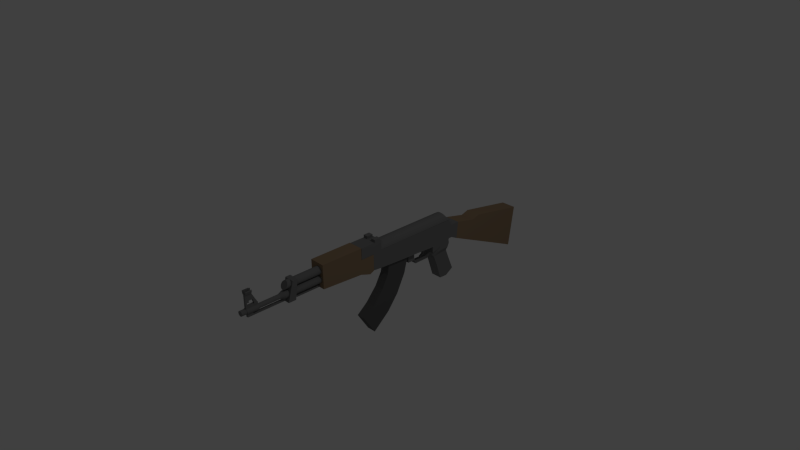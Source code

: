 # Source: AK47.blend  (saved by Blender 2.78.0; exported with 4.5.12 LTS)
import bpy
from mathutils import Matrix  # noqa: F401  (used for matrix-valued properties, if any)

bpy.ops.wm.read_factory_settings(use_empty=True)
scene = bpy.context.scene
scene.name = 'Scene'

# ---- collections
col_collection_1 = bpy.data.collections.new('Collection 1'); scene.collection.children.link(col_collection_1)

# ---- materials (node trees are filled in below, after node groups)
mat_slider_material = bpy.data.materials.new('slider.material')
mat_slider_material.alpha_threshold = 0.0
mat_slider_material.use_transparent_shadow = False
mat_slider_material.roughness = 0.5
mat_slider_material.line_color = (0.0, 0.0, 0.0, 1.0)
mat_ak47mag = bpy.data.materials.new('ak47mag')
mat_ak47mag.alpha_threshold = 0.0
mat_ak47mag.use_transparent_shadow = False
mat_ak47mag.diffuse_color = (0.1149, 0.1149, 0.1149, 1.0)
mat_ak47mag.roughness = 0.5
mat_ak47mag.line_color = (0.0, 0.0, 0.0, 1.0)
mat_ak47mag2 = bpy.data.materials.new('ak47mag2')
mat_ak47mag2.alpha_threshold = 0.0
mat_ak47mag2.use_transparent_shadow = False
mat_ak47mag2.roughness = 0.5
mat_ak47mag2.line_color = (0.0, 0.0, 0.0, 1.0)
mat_ak47metal = bpy.data.materials.new('ak47metal')
mat_ak47metal.alpha_threshold = 0.0
mat_ak47metal.use_transparent_shadow = False
mat_ak47metal.diffuse_color = (0.196, 0.196, 0.196, 1.0)
mat_ak47metal.roughness = 0.5
mat_ak47metal.line_color = (0.0, 0.0, 0.0, 1.0)
mat_ak47wood = bpy.data.materials.new('ak47wood')
mat_ak47wood.alpha_threshold = 0.0
mat_ak47wood.use_transparent_shadow = False
mat_ak47wood.diffuse_color = (0.2957, 0.205, 0.1253, 1.0)
mat_ak47wood.roughness = 0.5
mat_ak47wood.line_color = (0.0, 0.0, 0.0, 1.0)
mat_ak47barrel = bpy.data.materials.new('ak47barrel')
mat_ak47barrel.alpha_threshold = 0.0
mat_ak47barrel.use_transparent_shadow = False
mat_ak47barrel.diffuse_color = (0.0, 0.0, 0.0, 1.0)
mat_ak47barrel.roughness = 0.5
mat_ak47barrel.line_color = (0.0, 0.0, 0.0, 1.0)

# ---- material node trees

# ---- world
world_world = bpy.data.worlds.new('World'); scene.world = world_world
world_world.color = (0.05088, 0.05088, 0.05088)
world_world.use_sun_shadow = False
world_world.sun_shadow_jitter_overblur = 0.0
world_world.cycles.sampling_method = 'NONE'
world_world.cycles.sample_map_resolution = 256

# ---- cameras
cam_camera = bpy.data.cameras.new('Camera')
cam_camera.clip_end = 100.0
cam_camera.lens = 35.0
cam_camera.sensor_width = 32.0
cam_camera.sensor_height = 18.0
cam_camera.ortho_scale = 7.314
cam_camera.dof.focus_distance = 0.0
cam_camera.dof.aperture_fstop = 128.0

# ---- lights
light_lamp = bpy.data.lights.new('Lamp', 'POINT')
light_lamp.transmission_factor = 0.0
light_lamp.cutoff_distance = 30.0
light_lamp.energy = 100.0
light_lamp.shadow_buffer_clip_start = 1.001
light_lamp.shadow_soft_size = 0.1
light_lamp.shadow_maximum_resolution = 0.006
light_lamp.use_absolute_resolution = True
light_lamp.cycles.use_multiple_importance_sampling = False

# ---- meshes
me_cube_002 = bpy.data.meshes.new('Cube.002')
me_cube_002.from_pydata([(-0.5883, -1.023, -2.166), (-0.5883, 1.0, -2.166), (1.0, 1.0, -2.166), (1.0, -1.023, -2.166), (-0.6152, -1.023, -0.3444), (-0.6152, 1.0, -0.3444), (1.0, 1.0, -0.1657), (1.0, -1.023, -0.1657), (-0.5883, -0.3742, -1.584), (-0.5883, -0.4847, -1.584), (-0.6152, -0.3742, -0.926), (-0.6152, -0.4847, -0.926), (-2.72, -0.3742, -1.584), (-2.72, -0.4847, -1.584), (-2.72, -0.3742, -0.7473), (-2.72, -0.4847, -0.7473)], [], [(1, 0, 8, 9), (5, 6, 2, 1), (6, 7, 3, 2), (7, 4, 0, 3), (0, 1, 2, 3), (7, 6, 5, 4), (9, 13, 12, 8), (5, 1, 9, 11), (4, 5, 11, 10), (0, 4, 10, 8), (14, 12, 13, 15), (11, 15, 13, 9), (10, 14, 15, 11), (8, 12, 14, 10)])
me_cube_002.materials.append(mat_slider_material)
me_cube_002.use_remesh_preserve_volume = False
me_cube_002.use_remesh_preserve_attributes = False
me_cube_002.use_mirror_vertex_groups = False
me_cube_002.update()
me_cube_001 = bpy.data.meshes.new('Cube.001')
me_cube_001.from_pydata([(2.329, -2.379, -1.69), (-0.4369, 0.6522, 0.6204), (-0.4369, -2.099, -3.965), (0.5439, 0.6522, 0.6204), (0.5439, -2.099, -3.965), (-0.4369, -0.8479, 0.6204), (-0.4369, -2.862, -2.635), (0.5439, -0.8479, 0.6204), (0.5439, -2.862, -2.635), (0.5439, -0.2443, -1.917), (-0.4369, -0.2443, -1.917), (-0.4369, -1.418, -1.094), (0.5439, -1.418, -1.094), (0.5439, -0.983, -0.2368), (0.5439, 0.354, -0.6484), (-0.4369, 0.354, -0.6484), (-0.4369, -0.983, -0.2368), (0.5439, -0.9808, -2.941), (-0.4369, -0.9808, -2.941), (-0.4369, -2.14, -2.002), (0.5439, -2.14, -2.002)], [], [(1, 5, 7, 3), (6, 2, 4, 8), (14, 3, 7, 13), (15, 1, 3, 14), (16, 5, 1, 15), (13, 7, 5, 16), (20, 12, 11, 19), (19, 11, 10, 18), (18, 10, 9, 17), (17, 9, 12, 20), (12, 13, 16, 11), (11, 16, 15, 10), (10, 15, 14, 9), (9, 14, 13, 12), (4, 17, 20, 8), (2, 18, 17, 4), (6, 19, 18, 2), (8, 20, 19, 6)])
_uv = me_cube_001.uv_layers.new(name='UVMap')
_uv.uv.foreach_set('vector', [0.0, 0.0, 0.0, 0.0, 0.0, 0.0, 0.0, 0.0, 0.0, 0.0, 0.0, 0.0, 0.0, 0.0, 0.0, 0.0, 0.0, 0.0, 0.0, 0.0, 0.0, 0.0, 0.0, 0.0, 0.0, 0.0, 0.0, 0.0, 0.0, 0.0, 0.0, 0.0, 0.0, 0.0, 0.0, 0.0, 0.0, 0.0, 0.0, 0.0, 0.0, 0.0, 0.0, 0.0, 0.0, 0.0, 0.0, 0.0, 0.0, 0.0, 0.0, 0.0, 0.0, 0.0, 0.0, 0.0, 0.0, 0.0, 0.0, 0.0, 0.0, 0.0, 0.0, 0.0, 0.0, 0.0, 0.0, 0.0, 0.0, 0.0, 0.0, 0.0, 0.0, 0.0, 0.0, 0.0, 0.0, 0.0, 0.0, 0.0, 0.0, 0.0, 0.0, 0.0, 0.0, 0.0, 0.0, 0.0, 0.0, 0.0, 0.0, 0.0, 0.0, 0.0, 0.0, 0.0, 0.0, 0.0, 0.0, 0.0, 0.0, 0.0, 0.0, 0.0, 0.0, 0.0, 0.0, 0.0, 0.0, 0.0, 0.0, 0.0, 0.0, 0.0, 0.0, 0.0, 0.0, 0.0, 0.0, 0.0, 0.0, 0.0, 0.0, 0.0, 0.0, 0.0, 0.0, 0.0, 0.0, 0.0, 0.0, 0.0, 0.0, 0.0, 0.0, 0.0, 0.0, 0.0, 0.0, 0.0, 0.0, 0.0, 0.0, 0.0])
me_cube_001.materials.append(mat_ak47mag)
me_cube_001.materials.append(mat_ak47mag2)
me_cube_001.use_remesh_preserve_volume = False
me_cube_001.use_remesh_preserve_attributes = False
me_cube_001.use_mirror_vertex_groups = False
me_cube_001.update()
me_cube = bpy.data.meshes.new('Cube')
me_cube.from_pydata([(0.5461, 11.82, 0.5217), (0.5461, 11.82, -0.8205), (0.5268, 5.757, 0.5217), (0.5268, 5.757, -0.7108), (-0.5283, 11.82, 0.5217), (-0.5283, 11.82, -0.8205), (-0.5283, 5.757, 0.5217), (-0.5283, 5.757, -0.7108), (0.5461, 12.07, 0.1106), (0.5461, 12.07, -0.8205), (-0.4961, 12.07, 0.1106), (-0.4961, 12.07, -0.8205), (-0.07043, 11.85, 0.4743), (0.1204, 11.85, 0.4743), (-0.07043, 12.04, 0.1581), (0.1204, 12.04, 0.1581), (-0.07043, 11.9, 0.5034), (0.1204, 11.9, 0.5034), (-0.07043, 12.09, 0.1872), (0.1204, 12.09, 0.1872), (0.5461, 12.69, 0.1106), (0.5461, 12.56, -1.067), (-0.4961, 12.69, 0.1106), (-0.4961, 12.56, -1.067), (0.5461, 18.54, -0.7216), (0.5461, 18.09, -3.593), (-0.4961, 18.54, -0.7216), (-0.4961, 18.09, -3.593), (0.5461, 4.139, 0.5217), (-0.4961, 4.139, 0.5217), (-0.4961, 4.139, -0.5509), (0.5461, 4.139, -0.5509), (0.5461, 5.757, 1.124), (-0.4961, 5.757, 1.124), (0.5461, 4.139, 1.124), (-0.4961, 4.139, 1.124), (0.4227, 4.104, 0.5217), (-0.4961, 4.104, 0.5217), (0.4227, 4.104, 1.124), (-0.3616, 4.104, 1.124), (0.5648, 4.104, 0.4654), (-0.5036, 4.104, 0.4654), (0.5648, 4.104, 1.284), (-0.5036, 4.104, 1.284), (0.5648, 1.113, 0.3622), (-0.5036, 1.113, 0.3622), (0.5648, 1.113, 1.284), (-0.5036, 1.113, 1.284), (0.5648, 4.034, -0.5259), (-0.5036, 4.034, -0.5259), (0.5648, 1.113, -0.3477), (-0.5036, 1.113, -0.3477), (0.5648, 5.091, 0.4654), (-0.5036, 5.091, 0.4654), (0.5648, 5.091, -0.6291), (-0.5036, 5.091, -0.6291), (-0.4961, 10.29, -0.9255), (0.5461, 10.29, -0.9255), (0.5461, 11.79, -0.9255), (-0.4961, 11.79, -0.9255), (-0.4961, 10.29, -1.385), (0.5461, 10.29, -1.385), (0.5461, 11.82, -1.154), (-0.4961, 11.82, -1.154), (-0.5036, 4.562, 0.4654), (-0.5036, 4.774, -0.7824), (0.5648, 4.774, -0.7824), (0.5648, 4.562, 0.4654), (-0.3605, 11.17, -3.64), (0.4104, 11.17, -3.64), (0.4104, 12.32, -3.307), (-0.3605, 12.32, -3.307), (0.4104, 11.89, -2.231), (-0.3605, 11.89, -2.231), (-0.3605, 10.78, -2.397), (0.4104, 10.78, -2.397), (-0.3605, 11.69, -1.692), (0.4104, 10.54, -1.776), (0.4104, 11.69, -1.692), (-0.3605, 10.54, -1.776), (-0.4961, 11.7, -1.423), (0.4104, 10.27, -1.465), (0.5461, 11.7, -1.423), (-0.3605, 10.27, -1.465), (0.5268, 8.788, 0.5217), (0.5268, 8.788, -0.7656), (-0.5283, 8.788, 0.5217), (-0.5283, 8.788, -0.7656), (0.5461, 11.04, -0.9255), (-0.4961, 11.04, -0.9255), (0.5461, 11.05, -1.154), (-0.4961, 11.05, -1.154), (0.4104, 11.74, -3.664), (-0.3605, 11.74, -3.664), (0.4104, 11.34, -2.314), (-0.3605, 11.34, -2.314), (-0.3605, 11.11, -1.734), (0.4104, 11.11, -1.734), (0.5461, 10.98, -1.444), (-0.4961, 10.98, -1.444), (-0.4961, 14.18, -0.2349), (-0.4961, 13.97, -1.712), (0.5461, 14.18, -0.2349), (0.5461, 13.97, -1.712), (-0.4961, 14.75, -0.05691), (0.5461, 14.75, -0.05691), (-0.4961, 14.4, -1.906), (0.5461, 14.4, -1.906), (-0.1781, 8.863, -1.385), (0.2576, 8.863, -1.385), (0.2576, 8.863, -1.465), (-0.1781, 8.863, -1.465), (0.2576, 10.04, -1.757), (-0.1781, 10.04, -1.757), (-0.1781, 10.06, -1.677), (0.2576, 10.06, -1.677), (0.2576, 8.985, -1.757), (-0.1781, 9.004, -1.677), (-0.1781, 8.985, -1.757), (0.2576, 9.004, -1.677), (-0.1781, 10.18, -1.611), (0.2576, 10.2, -1.531), (0.2576, 10.18, -1.611), (-0.1781, 10.2, -1.531), (-0.1781, 8.34, -1.385), (0.2576, 8.34, -1.385), (0.2576, 8.34, -1.465), (-0.1781, 8.34, -1.465), (-0.1781, 8.863, -0.7133), (0.2576, 8.863, -0.7133), (-0.1781, 8.34, -0.7133), (0.2576, 8.34, -0.7133), (0.001883, 9.503, -1.497), (0.001883, 9.704, -0.8666), (0.001883, 9.544, -1.497), (0.001883, 10.12, -0.8666), (0.1727, 9.503, -1.497), (0.1727, 9.704, -0.8666), (0.1727, 9.544, -1.497), (0.1727, 10.12, -0.8666), (0.001883, 9.786, -1.266), (0.001883, 9.878, -1.266), (0.1727, 9.878, -1.266), (0.1727, 9.786, -1.266), (0.001883, 9.768, -1.392), (0.1727, 9.768, -1.392), (0.1727, 9.702, -1.392), (0.001883, 9.702, -1.392), (0.001883, 9.822, -1.109), (0.001883, 9.932, -1.109), (0.1727, 9.932, -1.109), (0.1727, 9.822, -1.109), (0.001637, 11.4, 1.029), (0.001637, 5.689, 1.029), (0.1075, 11.4, 1.018), (0.1075, 5.689, 1.018), (0.2093, 11.4, 0.9872), (0.2093, 5.689, 0.9872), (0.3032, 11.4, 0.937), (0.3032, 5.689, 0.937), (0.3854, 11.4, 0.8695), (0.3854, 5.689, 0.8695), (0.4529, 11.4, 0.7873), (0.4529, 5.689, 0.7873), (0.5031, 11.4, 0.6935), (0.5031, 5.689, 0.6935), (0.534, 11.4, 0.5916), (0.534, 5.689, 0.5916), (0.5206, 11.4, 0.4858), (0.5206, 5.689, 0.4858), (0.5107, 11.4, 0.3799), (0.5107, 5.689, 0.3799), (0.4811, 11.4, 0.2781), (0.4811, 5.689, 0.2781), (0.4332, 11.4, 0.1842), (0.4332, 5.689, 0.1842), (0.3686, 11.4, 0.102), (0.3686, 5.689, 0.102), (0.29, 11.4, 0.03448), (0.29, 5.689, 0.03448), (0.2003, 11.4, -0.01568), (0.2003, 5.689, -0.01568), (0.1029, 11.4, -0.04656), (0.1029, 5.689, -0.04656), (0.001637, 11.4, -0.05699), (0.001637, 5.689, -0.05699), (-0.09962, 11.4, -0.04656), (-0.09962, 5.689, -0.04656), (-0.197, 11.4, -0.01568), (-0.197, 5.689, -0.01568), (-0.2867, 11.4, 0.03448), (-0.2867, 5.689, 0.03448), (-0.3654, 11.4, 0.102), (-0.3654, 5.689, 0.102), (-0.4299, 11.4, 0.1842), (-0.4299, 5.689, 0.1842), (-0.4779, 11.4, 0.2781), (-0.4779, 5.689, 0.2781), (-0.5074, 11.4, 0.3799), (-0.5074, 5.689, 0.3799), (-0.5174, 11.4, 0.4858), (-0.5174, 5.689, 0.4858), (-0.5307, 11.4, 0.5916), (-0.5307, 5.689, 0.5916), (-0.4998, 11.4, 0.6935), (-0.4998, 5.689, 0.6935), (-0.4496, 11.4, 0.7873), (-0.4496, 5.689, 0.7873), (-0.3821, 11.4, 0.8695), (-0.3821, 5.689, 0.8695), (-0.2999, 11.4, 0.937), (-0.2999, 5.689, 0.937), (-0.2061, 11.4, 0.9872), (-0.2061, 5.689, 0.9872), (-0.1042, 11.4, 1.018), (-0.1042, 5.689, 1.018), (0.001637, 11.51, 1.022), (0.1075, 11.52, 1.011), (0.2093, 11.54, 0.9783), (0.3032, 11.57, 0.9252), (0.3854, 11.61, 0.8537), (0.4529, 11.66, 0.7666), (0.5031, 11.72, 0.6673), (0.534, 11.79, 0.5595), (0.5206, 11.86, 0.4473), (0.5107, 11.92, 0.3352), (0.4811, 11.99, 0.2274), (0.4332, 12.05, 0.1281), (0.3686, 12.1, 0.04097), (0.29, 12.14, -0.0305), (0.2003, 12.18, -0.08361), (0.1029, 12.2, -0.1163), (0.001637, 12.2, -0.1274), (-0.09962, 12.2, -0.1163), (-0.197, 12.18, -0.08361), (-0.2867, 12.14, -0.0305), (-0.3654, 12.1, 0.04097), (-0.4299, 12.05, 0.1281), (-0.4779, 11.99, 0.2274), (-0.5074, 11.92, 0.3352), (-0.5174, 11.86, 0.4473), (-0.5307, 11.79, 0.5595), (-0.4998, 11.72, 0.6673), (-0.4496, 11.66, 0.7666), (-0.3821, 11.61, 0.8537), (-0.2999, 11.57, 0.9252), (-0.2061, 11.54, 0.9783), (-0.1042, 11.52, 1.011), (0.1581, 1.184, 1.087), (0.1581, -1.271, 1.072), (0.2114, 1.184, 1.082), (0.2114, -1.274, 1.067), (0.2625, 1.184, 1.066), (0.2625, -1.282, 1.052), (0.3097, 1.184, 1.041), (0.3097, -1.295, 1.028), (0.351, 1.184, 1.007), (0.351, -1.312, 0.9962), (0.385, 1.184, 0.9658), (0.385, -1.333, 0.9572), (0.4102, 1.184, 0.9187), (0.4102, -1.358, 0.9127), (0.4257, 1.184, 0.8675), (0.4257, -1.384, 0.8644), (0.431, 1.184, 0.8143), (0.431, -1.411, 0.8143), (0.4257, 1.184, 0.761), (0.4257, -1.438, 0.7641), (0.4102, 1.184, 0.7098), (0.4102, -1.465, 0.7158), (0.385, 1.184, 0.6627), (0.385, -1.489, 0.6713), (0.351, 1.184, 0.6213), (0.351, -1.51, 0.6323), (0.3097, 1.184, 0.5874), (0.3097, -1.527, 0.6003), (0.2625, 1.184, 0.5622), (0.2625, -1.54, 0.5765), (0.2114, 1.184, 0.5467), (0.2114, -1.548, 0.5619), (0.1581, 1.184, 0.5414), (0.1581, -1.551, 0.5569), (0.1049, 1.184, 0.5467), (0.1049, -1.548, 0.5619), (0.05373, 1.184, 0.5622), (0.05373, -1.54, 0.5765), (0.006559, 1.184, 0.5874), (0.006559, -1.527, 0.6003), (-0.03478, 1.184, 0.6213), (-0.03478, -1.51, 0.6323), (-0.06871, 1.184, 0.6627), (-0.06871, -1.489, 0.6713), (-0.09392, 1.184, 0.7098), (-0.09392, -1.465, 0.7158), (-0.1095, 1.184, 0.761), (-0.1095, -1.438, 0.7641), (-0.1147, 1.184, 0.8143), (-0.1147, -1.411, 0.8143), (-0.1095, 1.184, 0.8675), (-0.1095, -1.384, 0.8644), (-0.09392, 1.184, 0.9187), (-0.09392, -1.358, 0.9127), (-0.06871, 1.184, 0.9658), (-0.06871, -1.333, 0.9572), (-0.03478, 1.184, 1.007), (-0.03478, -1.312, 0.9962), (0.006559, 1.184, 1.041), (0.006559, -1.295, 1.028), (0.05373, 1.184, 1.066), (0.05373, -1.282, 1.052), (0.1049, 1.184, 1.082), (0.1049, -1.274, 1.067), (0.1581, 1.184, 0.4923), (0.1581, -1.515, 0.4768), (0.2114, 1.184, 0.4871), (0.2114, -1.515, 0.4718), (0.2625, 1.184, 0.4715), (0.2625, -1.515, 0.4572), (0.3097, 1.184, 0.4463), (0.3097, -1.515, 0.4334), (0.351, 1.184, 0.4124), (0.351, -1.515, 0.4014), (0.385, 1.184, 0.3711), (0.385, -1.515, 0.3624), (0.4102, 1.184, 0.3239), (0.4102, -1.515, 0.3179), (0.4257, 1.184, 0.2727), (0.4257, -1.515, 0.2697), (0.431, 1.184, 0.2195), (0.431, -1.515, 0.2195), (0.4257, 1.184, 0.1663), (0.4257, -1.515, 0.1693), (0.4102, 1.184, 0.1151), (0.4102, -1.515, 0.121), (0.385, 1.184, 0.06791), (0.385, -1.515, 0.07653), (0.351, 1.184, 0.02656), (0.351, -1.515, 0.03754), (0.3097, 1.184, -0.007364), (0.3097, -1.515, 0.005536), (0.2625, 1.184, -0.03258), (0.2625, -1.515, -0.01824), (0.2114, 1.184, -0.0481), (0.2114, -1.515, -0.03288), (0.1581, 1.184, -0.05334), (0.1581, -1.515, -0.03783), (0.1049, 1.184, -0.0481), (0.1049, -1.515, -0.03288), (0.05373, 1.184, -0.03258), (0.05373, -1.515, -0.01824), (0.006559, 1.184, -0.007364), (0.006559, -1.515, 0.005536), (-0.03478, 1.184, 0.02656), (-0.03478, -1.515, 0.03754), (-0.06871, 1.184, 0.06791), (-0.06871, -1.515, 0.07653), (-0.09392, 1.184, 0.1151), (-0.09392, -1.515, 0.121), (-0.1095, 1.184, 0.1663), (-0.1095, -1.515, 0.1693), (-0.1147, 1.184, 0.2195), (-0.1147, -1.515, 0.2195), (-0.1095, 1.184, 0.2727), (-0.1095, -1.515, 0.2697), (-0.09392, 1.184, 0.3239), (-0.09392, -1.515, 0.3179), (-0.06871, 1.184, 0.3711), (-0.06871, -1.515, 0.3624), (-0.03478, 1.184, 0.4124), (-0.03478, -1.515, 0.4014), (0.006559, 1.184, 0.4463), (0.006559, -1.515, 0.4334), (0.05373, 1.184, 0.4715), (0.05373, -1.515, 0.4572), (0.1049, 1.184, 0.4871), (0.1049, -1.515, 0.4718), (0.1889, -1.813, 0.3653), (0.1581, -1.813, 0.3681), (0.2185, -1.813, 0.3568), (0.2457, -1.813, 0.3431), (0.2696, -1.813, 0.3246), (0.2892, -1.813, 0.3021), (0.3038, -1.813, 0.2764), (0.3127, -1.813, 0.2485), (0.3158, -1.813, 0.2195), (0.3127, -1.813, 0.1905), (0.3038, -1.813, 0.1626), (0.2892, -1.813, 0.1369), (0.2696, -1.813, 0.1144), (0.2457, -1.813, 0.09588), (0.2185, -1.813, 0.08214), (0.1889, -1.813, 0.07368), (0.1581, -1.813, 0.07083), (0.1274, -1.813, 0.07368), (0.09781, -1.813, 0.08214), (0.07056, -1.813, 0.09588), (0.04668, -1.813, 0.1144), (0.02708, -1.813, 0.1369), (0.01251, -1.813, 0.1626), (0.003541, -1.813, 0.1905), (0.0005126, -1.813, 0.2195), (0.003541, -1.813, 0.2485), (0.01251, -1.813, 0.2764), (0.02708, -1.813, 0.3021), (0.04668, -1.813, 0.3246), (0.07056, -1.813, 0.3431), (0.09781, -1.813, 0.3568), (0.1274, -1.813, 0.3653), (0.1889, -3.305, 0.3653), (0.1581, -3.305, 0.3681), (0.2185, -3.305, 0.3568), (0.2457, -3.305, 0.3431), (0.2696, -3.305, 0.3246), (0.2892, -3.305, 0.3021), (0.3038, -3.305, 0.2764), (0.3127, -3.305, 0.2485), (0.3158, -3.305, 0.2195), (0.3127, -3.305, 0.1905), (0.3038, -3.305, 0.1626), (0.2892, -3.305, 0.1369), (0.2696, -3.305, 0.1144), (0.2457, -3.305, 0.09588), (0.2185, -3.305, 0.08214), (0.1889, -3.305, 0.07368), (0.1581, -3.305, 0.07083), (0.1274, -3.305, 0.07368), (0.09781, -3.305, 0.08214), (0.07056, -3.305, 0.09588), (0.04668, -3.305, 0.1144), (0.02708, -3.305, 0.1369), (0.01251, -3.305, 0.1626), (0.003541, -3.305, 0.1905), (0.0005126, -3.305, 0.2195), (0.003541, -3.305, 0.2485), (0.01251, -3.305, 0.2764), (0.02708, -3.305, 0.3021), (0.04668, -3.305, 0.3246), (0.07056, -3.305, 0.3431), (0.09781, -3.305, 0.3568), (0.1274, -3.305, 0.3653), (0.237, -3.305, 0.399), (0.07919, -3.305, 0.399), (0.2726, -3.305, 0.381), (0.3038, -3.305, 0.3569), (0.3294, -3.305, 0.3274), (0.3485, -3.305, 0.2938), (0.3602, -3.305, 0.2574), (0.3641, -3.305, 0.2195), (0.3602, -3.305, 0.1816), (0.3485, -3.305, 0.1451), (0.3294, -3.305, 0.1115), (0.3038, -3.305, 0.08209), (0.2726, -3.305, 0.05793), (0.237, -3.305, 0.03997), (0.1983, -3.305, 0.02892), (0.1581, -3.305, 0.02518), (0.1179, -3.305, 0.02892), (0.07929, -3.305, 0.03997), (0.04368, -3.305, 0.05793), (0.01246, -3.305, 0.08209), (-0.01316, -3.305, 0.1115), (-0.0322, -3.305, 0.1451), (-0.04393, -3.305, 0.1816), (-0.04788, -3.305, 0.2195), (-0.04393, -3.305, 0.2574), (-0.0322, -3.305, 0.2938), (-0.01316, -3.305, 0.3274), (0.01246, -3.305, 0.3569), (0.04368, -3.305, 0.381), (0.237, -4.111, 0.399), (0.2726, -4.111, 0.381), (0.3038, -4.111, 0.3569), (0.3294, -4.111, 0.3274), (0.3485, -4.111, 0.2938), (0.3602, -4.111, 0.2574), (0.3641, -4.111, 0.2195), (0.3602, -4.111, 0.1816), (0.3485, -4.111, 0.1451), (0.3294, -4.111, 0.1115), (0.3038, -4.111, 0.08209), (0.2726, -4.111, 0.05793), (0.237, -4.111, 0.03997), (0.1983, -4.111, 0.02891), (0.1581, -4.111, 0.02518), (0.1179, -4.111, 0.02891), (0.07929, -4.111, 0.03997), (0.04368, -4.111, 0.05793), (0.01246, -4.111, 0.08209), (-0.01316, -4.111, 0.1115), (-0.0322, -4.111, 0.1451), (-0.04393, -4.111, 0.1816), (-0.04788, -4.111, 0.2195), (-0.04393, -4.111, 0.2574), (-0.0322, -4.111, 0.2938), (-0.01316, -4.111, 0.3274), (0.01246, -4.111, 0.3569), (0.04368, -4.111, 0.381), (0.07919, -4.111, 0.399), (0.1983, -3.305, 0.01347), (0.237, -3.305, 0.01347), (0.1581, -3.305, 0.01347), (0.1179, -3.305, 0.01347), (0.07929, -3.305, 0.01347), (0.1983, -4.111, 0.01347), (0.237, -4.111, 0.01347), (0.1581, -4.111, 0.01347), (0.1179, -4.111, 0.01347), (0.07929, -4.111, 0.01347), (0.1983, -3.664, 0.01347), (0.237, -3.664, 0.01347), (0.1581, -3.664, 0.01347), (0.1179, -3.664, 0.01347), (0.07929, -3.664, 0.01347), (0.1983, -4.047, 0.01347), (0.237, -4.047, 0.01347), (0.1581, -4.047, 0.01347), (0.1179, -4.047, 0.01347), (0.07929, -4.047, 0.01347), (0.1983, -3.664, -0.05919), (0.237, -3.664, -0.05919), (0.1581, -3.664, -0.05919), (0.1179, -3.664, -0.05919), (0.07929, -3.664, -0.05919), (0.1983, -4.047, -0.05919), (0.237, -4.047, -0.05919), (0.1581, -4.047, -0.05919), (0.1179, -4.047, -0.05919), (0.07929, -4.047, -0.05919), (0.1983, -3.664, -0.1721), (0.237, -3.664, -0.1721), (0.1983, -4.047, -0.1721), (0.237, -4.047, -0.1721), (0.1983, -1.642, -0.05919), (0.237, -1.642, -0.05919), (0.1983, -1.642, -0.1721), (0.237, -1.642, -0.1721), (0.1983, -0.7589, -0.05919), (0.237, -0.7589, -0.05919), (0.1983, -0.7589, -0.1721), (0.237, -0.7589, -0.1721), (0.1983, -1.642, 0.02367), (0.237, -1.642, 0.02367), (0.1983, -0.7589, 0.02367), (0.237, -0.7589, 0.02367), (0.1983, -0.6213, -0.1644), (0.237, -0.6213, -0.1644), (0.1983, -0.6213, -0.2772), (0.237, -0.6213, -0.2772), (0.1983, 1.148, -0.1644), (0.237, 1.148, -0.1644), (0.1983, 1.148, -0.2772), (0.237, 1.148, -0.2772), (0.1936, -4.111, 0.3878), (0.1581, -4.111, 0.3911), (0.2278, -4.111, 0.3781), (0.2593, -4.111, 0.3622), (0.2868, -4.111, 0.3409), (0.3095, -4.111, 0.3149), (0.3263, -4.111, 0.2852), (0.3366, -4.111, 0.253), (0.3401, -4.111, 0.2195), (0.3366, -4.111, 0.186), (0.3263, -4.111, 0.1538), (0.3095, -4.111, 0.1241), (0.2868, -4.111, 0.0981), (0.2593, -4.111, 0.07675), (0.2278, -4.111, 0.06088), (0.1936, -4.111, 0.05112), (0.1581, -4.111, 0.04782), (0.1226, -4.111, 0.05112), (0.08848, -4.111, 0.06088), (0.05701, -4.111, 0.07675), (0.02943, -4.111, 0.0981), (0.006792, -4.111, 0.1241), (-0.01003, -4.111, 0.1538), (-0.02038, -4.111, 0.186), (-0.02388, -4.111, 0.2195), (-0.02038, -4.111, 0.253), (-0.01003, -4.111, 0.2852), (0.006793, -4.111, 0.3149), (0.02943, -4.111, 0.3409), (0.05701, -4.111, 0.3622), (0.08848, -4.111, 0.3781), (0.1226, -4.111, 0.3878), (0.1936, -4.468, 0.3878), (0.1581, -4.468, 0.3911), (0.2278, -4.468, 0.3781), (0.2593, -4.468, 0.3622), (0.2868, -4.468, 0.3409), (0.3095, -4.468, 0.3149), (0.3263, -4.468, 0.2852), (0.3366, -4.468, 0.253), (0.3401, -4.468, 0.2195), (0.3366, -4.468, 0.186), (0.3263, -4.468, 0.1538), (0.3095, -4.468, 0.1241), (0.2868, -4.468, 0.0981), (0.2593, -4.468, 0.07675), (0.2278, -4.468, 0.06088), (0.1936, -4.468, 0.05112), (0.1581, -4.468, 0.04782), (0.1226, -4.468, 0.05112), (0.08848, -4.468, 0.06089), (0.05701, -4.468, 0.07675), (0.02943, -4.468, 0.0981), (0.006792, -4.468, 0.1241), (-0.01003, -4.468, 0.1538), (-0.02038, -4.468, 0.186), (-0.02388, -4.468, 0.2195), (-0.02038, -4.468, 0.253), (-0.01003, -4.468, 0.2852), (0.006793, -4.468, 0.3149), (0.02943, -4.468, 0.3409), (0.05701, -4.468, 0.3622), (0.08848, -4.468, 0.3781), (0.1226, -4.468, 0.3878), (0.237, -3.305, 0.5544), (0.07919, -3.305, 0.5544), (0.237, -4.111, 0.5544), (0.07919, -4.111, 0.5544), (0.237, -3.536, 0.5544), (0.07929, -3.536, 0.5544), (0.07929, -4.014, 0.5544), (0.237, -4.014, 0.5544), (0.237, -4.111, 0.7323), (0.1983, -4.014, 0.7323), (0.237, -4.014, 0.7323), (0.237, -4.111, 0.8561), (0.1983, -4.014, 0.8561), (0.237, -3.884, 0.7323), (0.1983, -3.884, 0.7323), (0.237, -3.884, 0.8561), (0.1983, -3.884, 0.8561), (0.237, -3.478, 0.8561), (0.1983, -3.478, 0.8561), (0.237, -3.618, 0.8561), (0.237, -4.111, 1.284), (0.237, -3.477, 0.8561), (0.1983, -3.477, 0.8561), (0.237, -3.692, 1.284), (-0.1809, -1.423, -0.2399), (-0.1809, -1.039, 1.077), (-0.1809, -0.8941, -0.2399), (-0.1809, -0.6978, 1.077), (0.5134, -1.423, -0.2399), (0.5134, -1.039, 1.077), (0.5134, -0.8941, -0.2399), (0.5134, -0.6978, 1.077), (0.07919, -4.111, 0.5544), (0.07919, -4.014, 0.5544), (0.07919, -3.305, 0.5544), (0.07919, -3.536, 0.5544), (0.07919, -4.111, 0.7323), (0.07919, -4.014, 0.7323), (0.07919, -4.111, 0.8561), (0.07919, -4.014, 0.8561), (0.07919, -3.884, 0.8561), (0.07919, -3.884, 0.7323), (0.07919, -3.478, 0.8561), (0.07919, -3.618, 0.8561), (0.07919, -4.111, 1.284), (0.07919, -3.477, 0.8561), (0.07919, -3.692, 1.284), (0.08211, -4.047, -0.05919), (0.08211, -3.664, -0.05919), (0.08211, -4.047, -0.1721), (0.08211, -3.664, -0.1721), (0.08211, -1.642, -0.1721), (0.08211, -1.642, -0.05919), (0.08211, -0.7589, -0.1721), (0.08211, -0.7589, -0.05919), (0.08211, -0.6213, -0.2772), (0.08211, -0.6213, -0.1644), (0.08211, 1.148, -0.2772), (0.08211, 1.148, -0.1644), (0.237, -4.111, 1.337), (0.07919, -4.111, 1.337), (0.07919, -3.692, 1.337), (0.237, -3.692, 1.337), (0.2881, -4.111, 1.287), (0.2881, -3.692, 1.287), (0.02803, -4.111, 1.287), (0.02803, -3.692, 1.287), (0.2613, -4.111, 1.334), (0.2613, -3.692, 1.334), (0.05482, -4.111, 1.334), (0.05482, -3.692, 1.334), (0.3479, -4.111, 1.483), (0.3479, -3.692, 1.483), (-0.03172, -4.111, 1.483), (-0.03172, -3.692, 1.483), (0.3088, -4.111, 1.53), (0.3088, -3.692, 1.53), (0.007381, -4.111, 1.53), (0.007381, -3.692, 1.53), (0.1717, -4.111, 1.337), (0.1445, -4.111, 1.337), (0.1445, -3.692, 1.337), (0.1717, -3.692, 1.337), (0.1717, -4.111, 1.582), (0.1445, -4.111, 1.582), (0.1445, -3.692, 1.582), (0.1717, -3.692, 1.582), (0.5461, 5.757, 1.252), (-0.4961, 5.757, 1.252), (0.5461, 4.139, 1.252), (-0.4961, 4.139, 1.252), (0.2135, 5.757, 1.252), (-0.1636, 5.757, 1.252), (0.2135, 4.139, 1.252), (-0.1636, 4.139, 1.252), (0.5461, 5.676, 1.252), (0.5461, 5.237, 1.252), (-0.4961, 5.676, 1.252), (-0.4961, 5.237, 1.252), (0.2135, 5.676, 1.252), (0.2135, 5.237, 1.252), (-0.1636, 5.676, 1.252), (-0.1636, 5.237, 1.252), (0.5461, 5.676, 1.427), (0.5461, 5.237, 1.427), (-0.4961, 5.676, 1.427), (-0.4961, 5.237, 1.427), (0.2135, 5.676, 1.427), (0.2135, 5.237, 1.427), (-0.1636, 5.676, 1.427), (-0.1636, 5.237, 1.427)], [], [(84, 86, 6, 2), (85, 3, 57, 88), (3, 2, 28, 31), (85, 84, 2, 3), (5, 4, 10, 11), (87, 86, 4, 5), (11, 10, 22, 23), (4, 0, 13, 12), (1, 5, 11, 9), (0, 1, 9, 8), (14, 12, 16, 18), (8, 10, 14, 15), (0, 8, 15, 13), (10, 4, 12, 14), (16, 17, 19, 18), (12, 13, 17, 16), (13, 15, 19, 17), (15, 14, 18, 19), (106, 104, 26, 27), (10, 8, 20, 22), (9, 11, 23, 21), (8, 9, 21, 20), (27, 26, 24, 25), (104, 105, 24, 26), (107, 106, 27, 25), (105, 107, 25, 24), (31, 28, 29, 30), (29, 28, 36, 37), (7, 3, 31, 30), (6, 7, 30, 29), (34, 32, 703, 705), (2, 6, 33, 32), (6, 29, 35, 33), (28, 2, 32, 34), (36, 38, 42, 40), (34, 35, 39, 38), (28, 34, 38, 36), (35, 29, 37, 39), (43, 41, 45, 47), (37, 36, 40, 41), (39, 37, 41, 43), (38, 39, 43, 42), (45, 44, 46, 47), (42, 43, 47, 46), (40, 42, 46, 44), (45, 41, 49, 51), (49, 48, 50, 51), (44, 45, 51, 50), (40, 44, 50, 48), (65, 64, 53, 55), (53, 52, 54, 55), (66, 65, 55, 54), (67, 66, 54, 52), (64, 67, 52, 53), (59, 58, 62, 63), (87, 5, 59, 89), (5, 1, 58, 59), (3, 7, 56, 57), (73, 72, 70, 71), (57, 56, 60, 61), (89, 59, 63, 91), (88, 57, 61, 90), (41, 40, 67, 64), (40, 48, 66, 67), (48, 49, 65, 66), (49, 41, 64, 65), (93, 92, 69, 68), (75, 74, 68, 69), (95, 73, 71, 93), (94, 75, 69, 92), (97, 77, 75, 94), (96, 76, 73, 95), (77, 79, 74, 75), (76, 78, 72, 73), (80, 82, 78, 76), (81, 83, 79, 77), (99, 80, 76, 96), (98, 81, 77, 97), (90, 61, 81, 98), (91, 63, 80, 99), (118, 116, 110, 111), (63, 62, 82, 80), (60, 91, 99, 83), (62, 90, 98, 82), (82, 98, 97, 78), (83, 99, 96, 79), (79, 96, 95, 74), (78, 97, 94, 72), (72, 94, 92, 70), (74, 95, 93, 68), (71, 70, 92, 93), (58, 88, 90, 62), (56, 89, 91, 60), (7, 87, 89, 56), (7, 6, 86, 87), (1, 0, 84, 85), (1, 85, 88, 58), (0, 4, 86, 84), (20, 21, 103, 102), (21, 23, 101, 103), (22, 20, 102, 100), (23, 22, 100, 101), (102, 103, 107, 105), (103, 101, 106, 107), (100, 102, 105, 104), (101, 100, 104, 106), (111, 110, 126, 127), (119, 117, 108, 109), (116, 119, 109, 110), (117, 118, 111, 108), (123, 120, 113, 114), (122, 121, 115, 112), (121, 123, 114, 115), (120, 122, 112, 113), (114, 113, 118, 117), (112, 115, 119, 116), (115, 114, 117, 119), (113, 112, 116, 118), (83, 81, 122, 120), (61, 60, 123, 121), (81, 61, 121, 122), (60, 83, 120, 123), (125, 124, 127, 126), (110, 109, 125, 126), (108, 111, 127, 124), (125, 109, 129, 131), (129, 128, 130, 131), (124, 125, 131, 130), (108, 124, 130, 128), (109, 108, 128, 129), (148, 133, 135, 149), (149, 135, 139, 150), (150, 139, 137, 151), (151, 137, 133, 148), (134, 138, 136, 132), (139, 135, 133, 137), (146, 143, 140, 147), (145, 142, 143, 146), (144, 141, 142, 145), (147, 140, 141, 144), (132, 147, 144, 134), (134, 144, 145, 138), (138, 145, 146, 136), (136, 146, 147, 132), (143, 151, 148, 140), (142, 150, 151, 143), (141, 149, 150, 142), (140, 148, 149, 141), (152, 153, 155, 154), (154, 155, 157, 156), (156, 157, 159, 158), (158, 159, 161, 160), (160, 161, 163, 162), (162, 163, 165, 164), (164, 165, 167, 166), (166, 167, 169, 168), (168, 169, 171, 170), (170, 171, 173, 172), (172, 173, 175, 174), (174, 175, 177, 176), (176, 177, 179, 178), (178, 179, 181, 180), (180, 181, 183, 182), (182, 183, 185, 184), (184, 185, 187, 186), (186, 187, 189, 188), (188, 189, 191, 190), (190, 191, 193, 192), (192, 193, 195, 194), (194, 195, 197, 196), (196, 197, 199, 198), (198, 199, 201, 200), (200, 201, 203, 202), (202, 203, 205, 204), (204, 205, 207, 206), (206, 207, 209, 208), (208, 209, 211, 210), (210, 211, 213, 212), (155, 153, 215, 213, 211, 209, 207, 205, 203, 201, 199, 197, 195, 193, 191, 189, 187, 185, 183, 181, 179, 177, 175, 173, 171, 169, 167, 165, 163, 161, 159, 157), (212, 213, 215, 214), (214, 215, 153, 152), (180, 182, 231, 230), (216, 217, 218, 219, 220, 221, 222, 223, 224, 225, 226, 227, 228, 229, 230, 231, 232, 233, 234, 235, 236, 237, 238, 239, 240, 241, 242, 243, 244, 245, 246, 247), (198, 200, 240, 239), (154, 156, 218, 217), (172, 174, 227, 226), (190, 192, 236, 235), (208, 210, 245, 244), (164, 166, 223, 222), (182, 184, 232, 231), (200, 202, 241, 240), (156, 158, 219, 218), (174, 176, 228, 227), (192, 194, 237, 236), (210, 212, 246, 245), (166, 168, 224, 223), (184, 186, 233, 232), (202, 204, 242, 241), (158, 160, 220, 219), (176, 178, 229, 228), (194, 196, 238, 237), (212, 214, 247, 246), (168, 170, 225, 224), (186, 188, 234, 233), (204, 206, 243, 242), (160, 162, 221, 220), (178, 180, 230, 229), (196, 198, 239, 238), (152, 154, 217, 216), (214, 152, 216, 247), (170, 172, 226, 225), (188, 190, 235, 234), (206, 208, 244, 243), (162, 164, 222, 221), (248, 249, 251, 250), (250, 251, 253, 252), (252, 253, 255, 254), (254, 255, 257, 256), (256, 257, 259, 258), (258, 259, 261, 260), (260, 261, 263, 262), (262, 263, 265, 264), (264, 265, 267, 266), (266, 267, 269, 268), (268, 269, 271, 270), (270, 271, 273, 272), (272, 273, 275, 274), (274, 275, 277, 276), (276, 277, 279, 278), (278, 279, 281, 280), (280, 281, 283, 282), (282, 283, 285, 284), (284, 285, 287, 286), (286, 287, 289, 288), (288, 289, 291, 290), (290, 291, 293, 292), (292, 293, 295, 294), (294, 295, 297, 296), (296, 297, 299, 298), (298, 299, 301, 300), (300, 301, 303, 302), (302, 303, 305, 304), (304, 305, 307, 306), (306, 307, 309, 308), (251, 249, 311, 309, 307, 305, 303, 301, 299, 297, 295, 293, 291, 289, 287, 285, 283, 281, 279, 277, 275, 273, 271, 269, 267, 265, 263, 261, 259, 257, 255, 253), (308, 309, 311, 310), (310, 311, 249, 248), (248, 250, 252, 254, 256, 258, 260, 262, 264, 266, 268, 270, 272, 274, 276, 278, 280, 282, 284, 286, 288, 290, 292, 294, 296, 298, 300, 302, 304, 306, 308, 310), (312, 313, 315, 314), (314, 315, 317, 316), (316, 317, 319, 318), (318, 319, 321, 320), (320, 321, 323, 322), (322, 323, 325, 324), (324, 325, 327, 326), (326, 327, 329, 328), (328, 329, 331, 330), (330, 331, 333, 332), (332, 333, 335, 334), (334, 335, 337, 336), (336, 337, 339, 338), (338, 339, 341, 340), (340, 341, 343, 342), (342, 343, 345, 344), (344, 345, 347, 346), (346, 347, 349, 348), (348, 349, 351, 350), (350, 351, 353, 352), (352, 353, 355, 354), (354, 355, 357, 356), (356, 357, 359, 358), (358, 359, 361, 360), (360, 361, 363, 362), (362, 363, 365, 364), (364, 365, 367, 366), (366, 367, 369, 368), (368, 369, 371, 370), (370, 371, 373, 372), (333, 331, 385, 386), (372, 373, 375, 374), (374, 375, 313, 312), (312, 314, 316, 318, 320, 322, 324, 326, 328, 330, 332, 334, 336, 338, 340, 342, 344, 346, 348, 350, 352, 354, 356, 358, 360, 362, 364, 366, 368, 370, 372, 374), (403, 402, 434, 435), (351, 349, 394, 395), (369, 367, 403, 404), (325, 323, 381, 382), (343, 341, 390, 391), (361, 359, 399, 400), (317, 315, 376, 378), (335, 333, 386, 387), (353, 351, 395, 396), (371, 369, 404, 405), (327, 325, 382, 383), (345, 343, 391, 392), (363, 361, 400, 401), (319, 317, 378, 379), (337, 335, 387, 388), (355, 353, 396, 397), (373, 371, 405, 406), (329, 327, 383, 384), (347, 345, 392, 393), (365, 363, 401, 402), (321, 319, 379, 380), (339, 337, 388, 389), (357, 355, 397, 398), (375, 373, 406, 407), (331, 329, 384, 385), (349, 347, 393, 394), (367, 365, 402, 403), (323, 321, 380, 381), (341, 339, 389, 390), (359, 357, 398, 399), (315, 313, 377, 376), (313, 375, 407, 377), (438, 437, 468, 441), (390, 389, 421, 422), (376, 377, 409, 408), (404, 403, 435, 436), (391, 390, 422, 423), (378, 376, 408, 410), (405, 404, 436, 437), (392, 391, 423, 424), (379, 378, 410, 411), (406, 405, 437, 438), (393, 392, 424, 425), (380, 379, 411, 412), (407, 406, 438, 439), (394, 393, 425, 426), (381, 380, 412, 413), (377, 407, 439, 409), (395, 394, 426, 427), (382, 381, 413, 414), (396, 395, 427, 428), (383, 382, 414, 415), (397, 396, 428, 429), (384, 383, 415, 416), (398, 397, 429, 430), (385, 384, 416, 417), (399, 398, 430, 431), (386, 385, 417, 418), (400, 399, 431, 432), (387, 386, 418, 419), (401, 400, 432, 433), (388, 387, 419, 420), (402, 401, 433, 434), (389, 388, 420, 421), (459, 458, 486, 487), (425, 424, 455, 456), (412, 411, 442, 443), (439, 438, 441), (426, 425, 456, 457), (413, 412, 443, 444), (409, 439, 441), (427, 426, 457, 458), (414, 413, 444, 445), (428, 427, 458, 459), (415, 414, 445, 446), (429, 428, 459, 460), (416, 415, 446, 447), (430, 429, 460, 461), (417, 416, 447, 448), (431, 430, 461, 462), (418, 417, 448, 449), (432, 431, 462, 463), (419, 418, 449, 450), (433, 432, 463, 464), (420, 419, 450, 451), (434, 433, 464, 465), (421, 420, 451, 452), (435, 434, 465, 466), (422, 421, 452, 453), (408, 409, 441, 440), (436, 435, 466, 467), (423, 422, 453, 454), (410, 408, 440), (437, 436, 467, 468), (424, 423, 454, 455), (411, 410, 440, 442), (490, 489, 574, 575), (446, 445, 473, 474), (460, 459, 487, 488), (447, 446, 474, 475), (461, 460, 488, 489), (448, 447, 475, 476), (462, 461, 489, 490), (449, 448, 476, 477), (463, 462, 490, 491), (450, 449, 477, 478), (464, 463, 491, 492), (451, 450, 478, 479), (465, 464, 492, 493), (452, 451, 479, 480), (466, 465, 493, 494), (453, 452, 480, 481), (467, 466, 494, 495), (483, 484, 506, 505), (469, 440, 616, 618), (468, 467, 495, 496), (455, 454, 498, 500), (442, 440, 469, 470), (441, 468, 496, 497), (482, 483, 505, 503), (443, 442, 470, 471), (497, 469, 618, 619), (453, 481, 504, 499), (444, 443, 471, 472), (458, 457, 485, 486), (445, 444, 472, 473), (498, 499, 509, 508), (502, 501, 511, 512), (505, 506, 516, 515), (501, 500, 510, 511), (456, 455, 500, 501), (484, 485, 507, 506), (481, 482, 503, 504), (457, 456, 501, 502), (485, 457, 502, 507), (454, 453, 499, 498), (516, 517, 527, 526), (508, 509, 519, 518), (512, 511, 521, 522), (515, 516, 526, 525), (506, 507, 517, 516), (504, 503, 513, 514), (500, 498, 508, 510), (499, 504, 514, 509), (503, 505, 515, 513), (507, 502, 512, 517), (519, 524, 531, 529), (520, 518, 523, 525), (521, 520, 525, 526), (522, 521, 526, 527), (514, 513, 523, 524), (510, 508, 518, 520), (509, 514, 524, 519), (513, 515, 525, 523), (517, 512, 522, 527), (511, 510, 520, 521), (528, 529, 531, 530), (524, 523, 530, 531), (518, 519, 533, 532), (550, 546, 671, 673), (533, 535, 539, 537), (529, 528, 534, 535), (530, 523, 663, 665), (519, 529, 535, 533), (523, 518, 664, 663), (533, 537, 543, 541), (538, 534, 667, 669), (535, 534, 538, 539), (540, 541, 543, 542), (532, 533, 541, 540), (536, 532, 540, 542), (537, 536, 542, 543), (545, 547, 551, 549), (539, 538, 546, 547), (537, 539, 547, 545), (536, 537, 545, 544), (548, 549, 551, 550), (544, 545, 549, 548), (548, 550, 673, 674), (547, 546, 550, 551), (577, 576, 608, 609), (477, 476, 561, 562), (491, 490, 575, 576), (478, 477, 562, 563), (492, 491, 576, 577), (479, 478, 563, 564), (493, 492, 577, 578), (480, 479, 564, 565), (494, 493, 578, 579), (481, 480, 565, 566), (469, 553, 552), (495, 494, 579, 580), (482, 481, 566, 567), (469, 552, 554), (496, 495, 580, 581), (483, 482, 567, 568), (470, 469, 554, 555), (497, 496, 581, 582), (484, 483, 568, 569), (471, 470, 555, 556), (469, 497, 582, 583), (485, 484, 569, 570), (472, 471, 556, 557), (469, 583, 553), (486, 485, 570, 571), (473, 472, 557, 558), (487, 486, 571, 572), (474, 473, 558, 559), (488, 487, 572, 573), (475, 474, 559, 560), (489, 488, 573, 574), (476, 475, 560, 561), (584, 585, 615, 614, 613, 612, 611, 610, 609, 608, 607, 606, 605, 604, 603, 602, 601, 600, 599, 598, 597, 596, 595, 594, 593, 592, 591, 590, 589, 588, 587, 586), (564, 563, 595, 596), (578, 577, 609, 610), (565, 564, 596, 597), (579, 578, 610, 611), (566, 565, 597, 598), (552, 553, 585, 584), (580, 579, 611, 612), (567, 566, 598, 599), (554, 552, 584, 586), (581, 580, 612, 613), (568, 567, 599, 600), (555, 554, 586, 587), (582, 581, 613, 614), (569, 568, 600, 601), (556, 555, 587, 588), (583, 582, 614, 615), (570, 569, 601, 602), (557, 556, 588, 589), (553, 583, 615, 585), (571, 570, 602, 603), (558, 557, 589, 590), (572, 571, 603, 604), (559, 558, 590, 591), (573, 572, 604, 605), (560, 559, 591, 592), (574, 573, 605, 606), (561, 560, 592, 593), (575, 574, 606, 607), (562, 561, 593, 594), (576, 575, 607, 608), (563, 562, 594, 595), (627, 636, 660, 654), (616, 634, 633), (617, 619, 622, 621), (441, 497, 619, 617), (440, 441, 617, 616), (620, 621, 622), (620, 622, 623), (619, 618, 622), (618, 616, 620, 623), (616, 617, 621, 620), (624, 626, 627), (623, 622, 625, 626), (618, 623, 626, 624), (622, 618, 648, 649), (616, 620, 651, 650), (627, 626, 629, 631), (629, 630, 632, 631), (628, 627, 631, 632), (630, 625, 653, 657), (626, 625, 630, 629), (633, 634, 635), (638, 628, 655, 661), (620, 616, 633, 635), (620, 635, 659, 651), (637, 638, 639), (627, 628, 638, 637), (636, 627, 637, 639), (640, 641, 643, 642), (642, 643, 647, 646), (646, 647, 645, 644), (644, 645, 641, 640), (642, 646, 644, 640), (647, 643, 641, 645), (649, 648, 652, 653), (655, 660, 662, 661), (653, 652, 654, 655), (653, 655, 656, 657), (650, 651, 659, 658), (655, 654, 660), (635, 634, 658, 659), (618, 624, 652, 648), (632, 630, 657, 656), (639, 638, 661, 662), (625, 622, 649, 653), (634, 616, 650, 658), (624, 627, 654, 652), (660, 636, 675, 676), (628, 632, 656, 655), (663, 664, 666, 665), (666, 664, 668, 667), (669, 670, 672, 671), (667, 668, 670, 669), (671, 672, 674, 673), (518, 532, 668, 664), (528, 530, 665, 666), (546, 538, 669, 671), (534, 528, 666, 667), (532, 536, 670, 668), (544, 548, 674, 672), (536, 544, 672, 670), (675, 678, 698, 695), (662, 660, 681, 682), (676, 677, 686, 685), (639, 662, 677, 678), (681, 685, 693, 689), (680, 684, 692, 688), (677, 662, 682, 686), (675, 636, 679, 683), (678, 675, 683, 684), (639, 678, 684, 680), (636, 639, 680, 679), (660, 676, 685, 681), (690, 689, 693, 694), (687, 688, 692, 691), (685, 686, 694, 693), (682, 681, 689, 690), (686, 682, 690, 694), (683, 679, 687, 691), (684, 683, 691, 692), (679, 680, 688, 687), (695, 698, 702, 699), (676, 675, 695, 696), (677, 676, 696, 697), (678, 677, 697, 698), (699, 702, 701, 700), (696, 695, 699, 700), (697, 696, 700, 701), (698, 697, 701, 702), (705, 703, 711, 712), (32, 33, 704, 703), (33, 35, 706, 704), (35, 34, 705, 706), (707, 708, 710, 709), (706, 705, 709, 710), (708, 704, 713, 717), (703, 704, 708, 707), (711, 715, 723, 719), (712, 711, 719, 720), (710, 708, 717, 718), (709, 705, 712, 716), (704, 706, 714, 713), (706, 710, 718, 714), (707, 709, 716, 715), (703, 707, 715, 711), (721, 722, 726, 725), (720, 719, 723, 724), (717, 713, 721, 725), (718, 717, 725, 726), (713, 714, 722, 721), (716, 712, 720, 724), (714, 718, 726, 722), (715, 716, 724, 723)])
me_cube.polygons.foreach_set('material_index', [0, 0, 0, 0, 0, 0, 0, 0, 0, 0, 0, 0, 0, 0, 0, 0, 0, 0, 1, 0, 0, 0, 1, 1, 1, 1, 0, 0, 0, 0, 0, 0, 0, 0, 1, 0, 0, 0, 1, 0, 0, 1, 1, 1, 1, 1, 1, 1, 1, 1, 1, 1, 1, 1, 0, 0, 0, 0, 0, 0, 0, 0, 1, 1, 1, 1, 0, 0, 0, 0, 0, 0, 0, 0, 0, 0, 0, 0, 0, 0, 0, 0, 0, 0, 0, 0, 0, 0, 0, 0, 0, 0, 0, 0, 0, 0, 0, 0, 1, 1, 1, 1, 1, 1, 1, 1, 0, 0, 0, 0, 0, 0, 0, 0, 0, 0, 0, 0, 0, 0, 0, 0, 0, 0, 0, 0, 0, 0, 0, 0, 0, 0, 0, 0, 0, 0, 0, 0, 0, 0, 0, 0, 0, 0, 0, 0, 0, 0, 0, 0, 0, 0, 0, 0, 0, 0, 0, 0, 0, 0, 0, 0, 0, 0, 0, 0, 0, 0, 0, 0, 0, 0, 0, 0, 0, 0, 0, 0, 0, 0, 0, 0, 0, 0, 0, 0, 0, 0, 0, 0, 0, 0, 0, 0, 0, 0, 0, 0, 0, 0, 0, 0, 0, 0, 0, 0, 0, 0, 0, 0, 0, 0, 0, 0, 0, 0, 0, 0, 0, 0, 0, 0, 0, 0, 0, 0, 0, 0, 0, 0, 0, 0, 0, 0, 0, 0, 0, 0, 0, 0, 0, 0, 0, 0, 0, 0, 0, 0, 0, 0, 0, 0, 0, 0, 0, 0, 0, 0, 0, 0, 0, 0, 0, 0, 0, 0, 0, 0, 0, 0, 0, 0, 0, 0, 0, 0, 0, 0, 0, 0, 0, 0, 0, 0, 0, 0, 0, 0, 0, 0, 0, 0, 0, 0, 0, 0, 0, 0, 0, 0, 0, 0, 0, 0, 0, 0, 0, 0, 0, 0, 0, 0, 0, 0, 0, 0, 0, 0, 0, 0, 0, 0, 0, 0, 0, 0, 0, 0, 0, 0, 0, 0, 0, 0, 0, 0, 0, 0, 0, 0, 0, 0, 0, 0, 0, 0, 0, 0, 0, 0, 0, 0, 0, 0, 0, 0, 0, 0, 0, 0, 0, 0, 0, 0, 0, 0, 0, 0, 0, 0, 0, 0, 0, 0, 0, 0, 0, 0, 0, 0, 0, 0, 0, 0, 0, 0, 0, 0, 0, 0, 0, 0, 0, 0, 0, 0, 0, 0, 0, 0, 0, 0, 0, 0, 0, 0, 0, 0, 0, 0, 0, 0, 0, 0, 0, 0, 0, 0, 0, 0, 0, 0, 0, 0, 0, 0, 0, 0, 0, 0, 0, 0, 0, 0, 0, 0, 0, 0, 0, 0, 0, 0, 0, 0, 0, 0, 0, 0, 0, 0, 0, 0, 0, 0, 0, 0, 0, 0, 0, 0, 0, 0, 0, 0, 0, 0, 0, 0, 0, 0, 0, 0, 0, 0, 0, 0, 0, 0, 0, 0, 0, 0, 0, 0, 0, 0, 0, 0, 0, 0, 0, 0, 0, 0, 0, 0, 0, 0, 0, 0, 0, 0, 0, 0, 0, 0, 0, 0, 0, 0, 0, 0, 0, 0, 0, 0, 0, 0, 0, 0, 0, 0, 0, 0, 0, 0, 0, 0, 0, 0, 0, 0, 0, 0, 0, 0, 0, 0, 0, 0, 0, 0, 0, 0, 0, 0, 0, 0, 0, 0, 0, 0, 0, 0, 0, 0, 0, 0, 0, 0, 0, 0, 0, 0, 0, 0, 0, 0, 0, 0, 0, 0, 0, 0, 0, 0, 0, 0, 0, 0, 0, 0, 0, 0, 0, 0, 0, 0, 0, 0, 0, 0, 0, 0, 0, 0, 0, 0, 0, 0, 0, 0, 0, 0, 0, 0, 0, 0, 0, 0, 0, 0, 0, 0, 0, 0, 0, 0, 0, 0, 0, 0, 0, 0, 0, 0, 0, 0, 0, 0, 0, 0, 0, 0, 0, 0, 0, 0])
_uv = me_cube.uv_layers.new(name='UVMap')
_uv.uv.foreach_set('vector', [0.0, 0.0, 0.0, 0.0, 0.0, 0.0, 0.0, 0.0, 0.0, 0.0, 0.0, 0.0, 0.0, 0.0, 0.0, 0.0, 0.0, 0.0, 0.0, 0.0, 0.0, 0.0, 0.0, 0.0, 0.0, 0.0, 0.0, 0.0, 0.0, 0.0, 0.0, 0.0, 0.0, 0.0, 0.0, 0.0, 0.0, 0.0, 0.0, 0.0, 0.0, 0.0, 0.0, 0.0, 0.0, 0.0, 0.0, 0.0, 0.0, 0.0, 0.0, 0.0, 0.0, 0.0, 0.0, 0.0, 0.0, 0.0, 0.0, 0.0, 0.0, 0.0, 0.0, 0.0, 0.0, 0.0, 0.0, 0.0, 0.0, 0.0, 0.0, 0.0, 0.0, 0.0, 0.0, 0.0, 0.0, 0.0, 0.0, 0.0, 0.0, 0.0, 0.0, 0.0, 0.0, 0.0, 0.0, 0.0, 0.0, 0.0, 0.0, 0.0, 0.0, 0.0, 0.0, 0.0, 0.0, 0.0, 0.0, 0.0, 0.0, 0.0, 0.0, 0.0, 0.0, 0.0, 0.0, 0.0, 0.0, 0.0, 0.0, 0.0, 0.0, 0.0, 0.0, 0.0, 0.0, 0.0, 0.0, 0.0, 0.0, 0.0, 0.0, 0.0, 0.0, 0.0, 0.0, 0.0, 0.0, 0.0, 0.0, 0.0, 0.0, 0.0, 0.0, 0.0, 0.0, 0.0, 0.0, 0.0, 0.0, 0.0, 0.0, 0.0, 0.0, 0.0, 0.0, 0.0, 0.0, 0.0, 0.0, 0.0, 0.0, 0.0, 0.0, 0.0, 0.0, 0.0, 0.0, 0.0, 0.0, 0.0, 0.0, 0.0, 0.0, 0.0, 0.0, 0.0, 0.0, 0.0, 0.0, 0.0, 0.0, 0.0, 0.0, 0.0, 0.0, 0.0, 0.0, 0.0, 0.0, 0.0, 0.0, 0.0, 0.0, 0.0, 0.0, 0.0, 0.0, 0.0, 0.0, 0.0, 0.0, 0.0, 0.0, 0.0, 0.0, 0.0, 0.0, 0.0, 0.0, 0.0, 0.0, 0.0, 0.0, 0.0, 0.0, 0.0, 0.0, 0.0, 0.0, 0.0, 0.0, 0.0, 0.0, 0.0, 0.0, 0.0, 0.0, 0.0, 0.0, 0.0, 0.0, 0.0, 0.0, 0.0, 0.0, 0.0, 0.0, 0.0, 0.0, 0.0, 0.0, 0.0, 0.0, 0.0, 0.0, 0.0, 0.0, 0.0, 0.0, 0.0, 0.0, 0.0, 0.0, 0.0, 0.0, 0.0, 0.0, 0.0, 0.0, 0.0, 0.0, 0.0, 0.0, 0.0, 0.0, 0.0, 0.0, 0.0, 0.0, 0.0, 0.0, 0.0, 0.0, 0.0, 0.0, 0.0, 0.0, 0.0, 0.0, 0.0, 0.0, 0.0, 0.0, 0.0, 0.0, 0.0, 0.0, 0.0, 0.0, 0.0, 0.0, 0.0, 0.0, 0.0, 0.0, 0.0, 0.0, 0.0, 0.0, 0.0, 0.0, 0.0, 0.0, 0.0, 0.0, 0.0, 0.0, 0.0, 0.0, 0.0, 0.0, 0.0, 0.0, 0.0, 0.0, 0.0, 0.0, 0.0, 0.0, 0.0, 0.0, 0.0, 0.0, 0.0, 0.0, 0.0, 0.0, 0.0, 0.0, 0.0, 0.0, 0.0, 0.0, 0.0, 0.0, 0.0, 0.0, 0.0, 0.0, 0.0, 0.0, 0.0, 0.0, 0.0, 0.0, 0.0, 0.0, 0.0, 0.0, 0.0, 0.0, 0.0, 0.0, 0.0, 0.0, 0.0, 0.0, 0.0, 0.0, 0.0, 0.0, 0.0, 0.0, 0.0, 0.0, 0.0, 0.0, 0.0, 0.0, 0.0, 0.0, 0.0, 0.0, 0.0, 0.0, 0.0, 0.0, 0.0, 0.0, 0.0, 0.0, 0.0, 0.0, 0.0, 0.0, 0.0, 0.0, 0.0, 0.0, 0.0, 0.0, 0.0, 0.0, 0.0, 0.0, 0.0, 0.0, 0.0, 0.0, 0.0, 0.0, 0.0, 0.0, 0.0, 0.0, 0.0, 0.0, 0.0, 0.0, 0.0, 0.0, 0.0, 0.0, 0.0, 0.0, 0.0, 0.0, 0.0, 0.0, 0.0, 0.0, 0.0, 0.0, 0.0, 0.0, 0.0, 0.0, 0.0, 0.0, 0.0, 0.0, 0.0, 0.0, 0.0, 0.0, 0.0, 0.0, 0.0, 0.0, 0.0, 0.0, 0.0, 0.0, 0.0, 0.0, 0.0, 0.0, 0.0, 0.0, 0.0, 0.0, 0.0, 0.0, 0.0, 0.0, 0.0, 0.0, 0.0, 0.0, 0.0, 0.0, 0.0, 0.0, 0.0, 0.0, 0.0, 0.0, 0.0, 0.0, 0.0, 0.0, 0.0, 0.0, 0.0, 0.0, 0.0, 0.0, 0.0, 0.0, 0.0, 0.0, 0.0, 0.0, 0.0, 0.0, 0.0, 0.0, 0.0, 0.0, 0.0, 0.0, 0.0, 0.0, 0.0, 0.0, 0.0, 0.0, 0.0, 0.0, 0.0, 0.0, 0.0, 0.0, 0.0, 0.0, 0.0, 0.0, 0.0, 0.0, 0.0, 0.0, 0.0, 0.0, 0.0, 0.0, 0.0, 0.0, 0.0, 0.0, 0.0, 0.0, 0.0, 0.0, 0.0, 0.0, 0.0, 0.0, 0.0, 0.0, 0.0, 0.0, 0.0, 0.0, 0.0, 0.0, 0.0, 0.0, 0.0, 0.0, 0.0, 0.0, 0.0, 0.0, 0.0, 0.0, 0.0, 0.0, 0.0, 0.0, 0.0, 0.0, 0.0, 0.0, 0.0, 0.0, 0.0, 0.0, 0.0, 0.0, 0.0, 0.0, 0.0, 0.0, 0.0, 0.0, 0.0, 0.0, 0.0, 0.0, 0.0, 0.0, 0.0, 0.0, 0.0, 0.0, 0.0, 0.0, 0.0, 0.0, 0.0, 0.0, 0.0, 0.0, 0.0, 0.0, 0.0, 0.0, 0.0, 0.0, 0.0, 0.0, 0.0, 0.0, 0.0, 0.0, 0.0, 0.0, 0.0, 0.0, 0.0, 0.0, 0.0, 0.0, 0.0, 0.0, 0.0, 0.0, 0.0, 0.0, 0.0, 0.0, 0.0, 0.0, 0.0, 0.0, 0.0, 0.0, 0.0, 0.0, 0.0, 0.0, 0.0, 0.0, 0.0, 0.0, 0.0, 0.0, 0.0, 0.0, 0.0, 0.0, 0.0, 0.0, 0.0, 0.0, 0.0, 0.0, 0.0, 0.0, 0.0, 0.0, 0.0, 0.0, 0.0, 0.0, 0.0, 0.0, 0.0, 0.0, 0.0, 0.0, 0.0, 0.0, 0.0, 0.0, 0.0, 0.0, 0.0, 0.0, 0.0, 0.0, 0.0, 0.0, 0.0, 0.0, 0.0, 0.0, 0.0, 0.0, 0.0, 0.0, 0.0, 0.0, 0.0, 0.0, 0.0, 0.0, 0.0, 0.0, 0.0, 0.0, 0.0, 0.0, 0.0, 0.0, 0.0, 0.0, 0.0, 0.0, 0.0, 0.0, 0.0, 0.0, 0.0, 0.0, 0.0, 0.0, 0.0, 0.0, 0.0, 0.0, 0.0, 0.0, 0.0, 0.0, 0.0, 0.0, 0.0, 0.0, 0.0, 0.0, 0.0, 0.0, 0.0, 0.0, 0.0, 0.0, 0.0, 0.0, 0.0, 0.0, 0.0, 0.0, 0.0, 0.0, 0.0, 0.0, 0.0, 0.0, 0.0, 0.0, 0.0, 0.0, 0.0, 0.0, 0.0, 0.0, 0.0, 0.0, 0.0, 0.0, 0.0, 0.0, 0.0, 0.0, 0.0, 0.0, 0.0, 0.0, 0.0, 0.0, 0.0, 0.0, 0.0, 0.0, 0.0, 0.0, 0.0, 0.0, 0.0, 0.0, 0.0, 0.0, 0.0, 0.0, 0.0, 0.0, 0.0, 0.0, 0.0, 0.0, 0.0, 0.0, 0.0, 0.0, 0.0, 0.0, 0.0, 0.0, 0.0, 0.0, 0.0, 0.0, 0.0, 0.0, 0.0, 0.0, 0.0, 0.0, 0.0, 0.0, 0.0, 0.0, 0.0, 0.0, 0.0, 0.0, 0.0, 0.0, 0.0, 0.0, 0.0, 0.0, 0.0, 0.0, 0.0, 0.0, 0.0, 0.0, 0.0, 0.0, 0.0, 0.0, 0.0, 0.0, 0.0, 0.0, 0.0, 0.0, 0.0, 0.0, 0.0, 0.0, 0.0, 0.0, 0.0, 0.0, 0.0, 0.0, 0.0, 0.0, 0.0, 0.0, 0.0, 0.0, 0.0, 0.0, 0.0, 0.0, 0.0, 0.0, 0.0, 0.0, 0.0, 0.0, 0.0, 0.0, 0.0, 0.0, 0.0, 0.0, 0.0, 0.0, 0.0, 0.0, 0.0, 0.0, 0.0, 0.0, 0.0, 0.0, 0.0, 0.0, 0.0, 0.0, 0.0, 0.0, 0.0, 0.0, 0.0, 0.0, 0.0, 0.0, 0.0, 0.0, 0.0, 0.0, 0.0, 0.0, 0.0, 0.0, 0.0, 0.0, 0.0, 0.0, 0.0, 0.0, 0.0, 0.0, 0.0, 0.0, 0.0, 0.0, 0.0, 0.0, 0.0, 0.0, 0.0, 0.0, 0.0, 0.0, 0.0, 0.0, 0.0, 0.0, 0.0, 0.0, 0.0, 0.0, 0.0, 0.0, 0.0, 0.0, 0.0, 0.0, 0.0, 0.0, 0.0, 0.0, 0.0, 0.0, 0.0, 0.0, 0.0, 0.0, 0.0, 0.0, 0.0, 0.0, 0.0, 0.0, 0.0, 0.0, 0.0, 0.0, 0.0, 0.0, 0.0, 0.0, 0.0, 0.0, 0.0, 0.0, 0.0, 0.0, 0.0, 0.0, 0.0, 0.0, 0.0, 0.0, 0.0, 0.0, 0.0, 0.0, 0.0, 0.0, 0.0, 0.0, 0.0, 0.0, 0.0, 0.0, 0.0, 0.0, 0.0, 0.0, 0.0, 0.0, 0.0, 0.0, 0.0, 0.0, 0.0, 0.0, 0.0, 0.0, 0.0, 0.0, 0.0, 0.0, 0.0, 0.0, 0.0, 0.0, 0.0, 0.0, 0.0, 0.0, 0.0, 0.0, 0.0, 0.0, 0.0, 0.0, 0.0, 0.0, 0.0, 0.0, 0.0, 0.0, 0.0, 0.0, 0.0, 0.0, 0.0, 0.0, 0.0, 0.0, 0.0, 0.0, 0.0, 0.0, 0.0, 0.0, 0.0, 0.0, 0.0, 0.0, 0.0, 0.0, 0.0, 0.0, 0.0, 0.0, 0.0, 0.0, 0.0, 0.0, 0.0, 0.0, 0.0, 0.0, 0.0, 0.0, 0.0, 0.0, 0.0, 0.0, 0.0, 0.0, 0.0, 0.0, 0.0, 0.0, 0.0, 0.0, 0.0, 0.0, 0.0, 0.0, 0.0, 0.0, 0.0, 0.0, 0.0, 0.0, 0.0, 0.0, 0.0, 0.0, 0.0, 0.0, 0.0, 0.0, 0.0, 0.0, 0.0, 0.0, 0.0, 0.0, 0.0, 0.0, 0.0, 0.0, 0.0, 0.0, 0.0, 0.0, 0.0, 0.0, 0.0, 0.0, 0.0, 0.0, 0.0, 0.0, 0.0, 0.0, 0.0, 0.0, 0.0, 0.0, 0.0, 0.0, 0.0, 0.0, 0.0, 0.0, 0.0, 0.0, 0.0, 0.0, 0.0, 0.0, 0.0, 0.0, 0.0, 0.0, 0.0, 0.0, 0.0, 0.0, 0.0, 0.0, 0.0, 0.0, 0.0, 0.0, 0.0, 0.0, 0.0, 0.0, 0.0, 0.0, 0.0, 0.0, 0.0, 0.0, 0.0, 0.0, 0.0, 0.0, 0.0, 0.0, 0.0, 0.0, 0.0, 0.0, 0.0, 0.0, 0.0, 0.0, 0.0, 0.0, 0.0, 0.0, 0.0, 0.0, 0.0, 0.0, 0.0, 0.0, 0.0, 0.0, 0.0, 0.0, 0.0, 0.0, 0.0, 0.0, 0.0, 0.0, 0.0, 0.0, 0.0, 0.0, 0.0, 0.0, 0.0, 0.0, 0.0, 0.0, 0.0, 0.0, 0.0, 0.0, 0.0, 0.0, 0.0, 0.0, 0.0, 0.0, 0.0, 0.0, 0.0, 0.0, 0.0, 0.0, 0.0, 0.0, 0.0, 0.0, 0.0, 0.0, 0.0, 0.0, 0.0, 0.0, 0.0, 0.0, 0.0, 0.0, 0.0, 0.0, 0.0, 0.0, 0.0, 0.0, 0.0, 0.0, 0.0, 0.0, 0.0, 0.0, 0.0, 0.0, 0.0, 0.0, 0.0, 0.0, 0.0, 0.0, 0.0, 0.0, 0.0, 0.0, 0.0, 0.0, 0.0, 0.0, 0.0, 0.0, 0.0, 0.0, 0.0, 0.0, 0.0, 0.0, 0.0, 0.0, 0.0, 0.0, 0.0, 0.0, 0.0, 0.0, 0.0, 0.0, 0.0, 0.0, 0.0, 0.0, 0.0, 0.0, 0.0, 0.0, 0.0, 0.0, 0.0, 0.0, 0.0, 0.0, 0.0, 0.0, 0.0, 0.0, 0.0, 0.0, 0.0, 0.0, 0.0, 0.0, 0.0, 0.0, 0.0, 0.0, 0.0, 0.0, 0.0, 0.0, 0.0, 0.0, 0.0, 0.0, 0.0, 0.0, 0.0, 0.0, 0.0, 0.0, 0.0, 0.0, 0.0, 0.0, 0.0, 0.0, 0.0, 0.0, 0.0, 0.0, 0.0, 0.0, 0.0, 0.0, 0.0, 0.0, 0.0, 0.0, 0.0, 0.0, 0.0, 0.0, 0.0, 0.0, 0.0, 0.0, 0.0, 0.0, 0.0, 0.0, 0.0, 0.0, 0.0, 0.0, 0.0, 0.0, 0.0, 0.0, 0.0, 0.0, 0.0, 0.0, 0.0, 0.0, 0.0, 0.0, 0.0, 0.0, 0.0, 0.0, 0.0, 0.0, 0.0, 0.0, 0.0, 0.0, 0.0, 0.0, 0.0, 0.0, 0.0, 0.0, 0.0, 0.0, 0.0, 0.0, 0.0, 0.0, 0.0, 0.0, 0.0, 0.0, 0.0, 0.0, 0.0, 0.0, 0.0, 0.0, 0.0, 0.0, 0.0, 0.0, 0.0, 0.0, 0.0, 0.0, 0.0, 0.0, 0.0, 0.0, 0.0, 0.0, 0.0, 0.0, 0.0, 0.0, 0.0, 0.0, 0.0, 0.0, 0.0, 0.0, 0.0, 0.0, 0.0, 0.0, 0.0, 0.0, 0.0, 0.0, 0.0, 0.0, 0.0, 0.0, 0.0, 0.0, 0.0, 0.0, 0.0, 0.0, 0.0, 0.0, 0.0, 0.0, 0.0, 0.0, 0.0, 0.0, 0.0, 0.0, 0.0, 0.0, 0.0, 0.0, 0.0, 0.0, 0.0, 0.0, 0.0, 0.0, 0.0, 0.0, 0.0, 0.0, 0.0, 0.0, 0.0, 0.0, 0.0, 0.0, 0.0, 0.0, 0.0, 0.0, 0.0, 0.0, 0.0, 0.0, 0.0, 0.0, 0.0, 0.0, 0.0, 0.0, 0.0, 0.0, 0.0, 0.0, 0.0, 0.0, 0.0, 0.0, 0.0, 0.0, 0.0, 0.0, 0.0, 0.0, 0.0, 0.0, 0.0, 0.0, 0.0, 0.0, 0.0, 0.0, 0.0, 0.0, 0.0, 0.0, 0.0, 0.0, 0.0, 0.0, 0.0, 0.0, 0.0, 0.0, 0.0, 0.0, 0.0, 0.0, 0.0, 0.0, 0.0, 0.0, 0.0, 0.0, 0.0, 0.0, 0.0, 0.0, 0.0, 0.0, 0.0, 0.0, 0.0, 0.0, 0.0, 0.0, 0.0, 0.0, 0.0, 0.0, 0.0, 0.0, 0.0, 0.0, 0.0, 0.0, 0.0, 0.0, 0.0, 0.0, 0.0, 0.0, 0.0, 0.0, 0.0, 0.0, 0.0, 0.0, 0.0, 0.0, 0.0, 0.0, 0.0, 0.0, 0.0, 0.0, 0.0, 0.0, 0.0, 0.0, 0.0, 0.0, 0.0, 0.0, 0.0, 0.0, 0.0, 0.0, 0.0, 0.0, 0.0, 0.0, 0.0, 0.0, 0.0, 0.0, 0.0, 0.0, 0.0, 0.0, 0.0, 0.0, 0.0, 0.0, 0.0, 0.0, 0.0, 0.0, 0.0, 0.0, 0.0, 0.0, 0.0, 0.0, 0.0, 0.0, 0.0, 0.0, 0.0, 0.0, 0.0, 0.0, 0.0, 0.0, 0.0, 0.0, 0.0, 0.0, 0.0, 0.0, 0.0, 0.0, 0.0, 0.0, 0.0, 0.0, 0.0, 0.0, 0.0, 0.0, 0.0, 0.0, 0.0, 0.0, 0.0, 0.0, 0.0, 0.0, 0.0, 0.0, 0.0, 0.0, 0.0, 0.0, 0.0, 0.0, 0.0, 0.0, 0.0, 0.0, 0.0, 0.0, 0.0, 0.0, 0.0, 0.0, 0.0, 0.0, 0.0, 0.0, 0.0, 0.0, 0.0, 0.0, 0.0, 0.0, 0.0, 0.0, 0.0, 0.0, 0.0, 0.0, 0.0, 0.0, 0.0, 0.0, 0.0, 0.0, 0.0, 0.0, 0.0, 0.0, 0.0, 0.0, 0.0, 0.0, 0.0, 0.0, 0.0, 0.0, 0.0, 0.0, 0.0, 0.0, 0.0, 0.0, 0.0, 0.0, 0.0, 0.0, 0.0, 0.0, 0.0, 0.0, 0.0, 0.0, 0.0, 0.0, 0.0, 0.0, 0.0, 0.0, 0.0, 0.0, 0.0, 0.0, 0.0, 0.0, 0.0, 0.0, 0.0, 0.0, 0.0, 0.0, 0.0, 0.0, 0.0, 0.0, 0.0, 0.0, 0.0, 0.0, 0.0, 0.0, 0.0, 0.0, 0.0, 0.0, 0.0, 0.0, 0.0, 0.0, 0.0, 0.0, 0.0, 0.0, 0.0, 0.0, 0.0, 0.0, 0.0, 0.0, 0.0, 0.0, 0.0, 0.0, 0.0, 0.0, 0.0, 0.0, 0.0, 0.0, 0.0, 0.0, 0.0, 0.0, 0.0, 0.0, 0.0, 0.0, 0.0, 0.0, 0.0, 0.0, 0.0, 0.0, 0.0, 0.0, 0.0, 0.0, 0.0, 0.0, 0.0, 0.0, 0.0, 0.0, 0.0, 0.0, 0.0, 0.0, 0.0, 0.0, 0.0, 0.0, 0.0, 0.0, 0.0, 0.0, 0.0, 0.0, 0.0, 0.0, 0.0, 0.0, 0.0, 0.0, 0.0, 0.0, 0.0, 0.0, 0.0, 0.0, 0.0, 0.0, 0.0, 0.0, 0.0, 0.0, 0.0, 0.0, 0.0, 0.0, 0.0, 0.0, 0.0, 0.0, 0.0, 0.0, 0.0, 0.0, 0.0, 0.0, 0.0, 0.0, 0.0, 0.0, 0.0, 0.0, 0.0, 0.0, 0.0, 0.0, 0.0, 0.0, 0.0, 0.0, 0.0, 0.0, 0.0, 0.0, 0.0, 0.0, 0.0, 0.0, 0.0, 0.0, 0.0, 0.0, 0.0, 0.0, 0.0, 0.0, 0.0, 0.0, 0.0, 0.0, 0.0, 0.0, 0.0, 0.0, 0.0, 0.0, 0.0, 0.0, 0.0, 0.0, 0.0, 0.0, 0.0, 0.0, 0.0, 0.0, 0.0, 0.0, 0.0, 0.0, 0.0, 0.0, 0.0, 0.0, 0.0, 0.0, 0.0, 0.0, 0.0, 0.0, 0.0, 0.0, 0.0, 0.0, 0.0, 0.0, 0.0, 0.0, 0.0, 0.0, 0.0, 0.0, 0.0, 0.0, 0.0, 0.0, 0.0, 0.0, 0.0, 0.0, 0.0, 0.0, 0.0, 0.0, 0.0, 0.0, 0.0, 0.0, 0.0, 0.0, 0.0, 0.0, 0.0, 0.0, 0.0, 0.0, 0.0, 0.0, 0.0, 0.0, 0.0, 0.0, 0.0, 0.0, 0.0, 0.0, 0.0, 0.0, 0.0, 0.0, 0.0, 0.0, 0.0, 0.0, 0.0, 0.0, 0.0, 0.0, 0.0, 0.0, 0.0, 0.0, 0.0, 0.0, 0.0, 0.0, 0.0, 0.0, 0.0, 0.0, 0.0, 0.0, 0.0, 0.0, 0.0, 0.0, 0.0, 0.0, 0.0, 0.0, 0.0, 0.0, 0.0, 0.0, 0.0, 0.0, 0.0, 0.0, 0.0, 0.0, 0.0, 0.0, 0.0, 0.0, 0.0, 0.0, 0.0, 0.0, 0.0, 0.0, 0.0, 0.0, 0.0, 0.0, 0.0, 0.0, 0.0, 0.0, 0.0, 0.0, 0.0, 0.0, 0.0, 0.0, 0.0, 0.0, 0.0, 0.0, 0.0, 0.0, 0.0, 0.0, 0.0, 0.0, 0.0, 0.0, 0.0, 0.0, 0.0, 0.0, 0.0, 0.0, 0.0, 0.0, 0.0, 0.0, 0.0, 0.0, 0.0, 0.0, 0.0, 0.0, 0.0, 0.0, 0.0, 0.0, 0.0, 0.0, 0.0, 0.0, 0.0, 0.0, 0.0, 0.0, 0.0, 0.0, 0.0, 0.0, 0.0, 0.0, 0.0, 0.0, 0.0, 0.0, 0.0, 0.0, 0.0, 0.0, 0.0, 0.0, 0.0, 0.0, 0.0, 0.0, 0.0, 0.0, 0.0, 0.0, 0.0, 0.0, 0.0, 0.0, 0.0, 0.0, 0.0, 0.0, 0.0, 0.0, 0.0, 0.0, 0.0, 0.0, 0.0, 0.0, 0.0, 0.0, 0.0, 0.0, 0.0, 0.0, 0.0, 0.0, 0.0, 0.0, 0.0, 0.0, 0.0, 0.0, 0.0, 0.0, 0.0, 0.0, 0.0, 0.0, 0.0, 0.0, 0.0, 0.0, 0.0, 0.0, 0.0, 0.0, 0.0, 0.0, 0.0, 0.0, 0.0, 0.0, 0.0, 0.0, 0.0, 0.0, 0.0, 0.0, 0.0, 0.0, 0.0, 0.0, 0.0, 0.0, 0.0, 0.0, 0.0, 0.0, 0.0, 0.0, 0.0, 0.0, 0.0, 0.0, 0.0, 0.0, 0.0, 0.0, 0.0, 0.0, 0.0, 0.0, 0.0, 0.0, 0.0, 0.0, 0.0, 0.0, 0.0, 0.0, 0.0, 0.0, 0.0, 0.0, 0.0, 0.0, 0.0, 0.0, 0.0, 0.0, 0.0, 0.0, 0.0, 0.0, 0.0, 0.0, 0.0, 0.0, 0.0, 0.0, 0.0, 0.0, 0.0, 0.0, 0.0, 0.0, 0.0, 0.0, 0.0, 0.0, 0.0, 0.0, 0.0, 0.0, 0.0, 0.0, 0.0, 0.0, 0.0, 0.0, 0.0, 0.0, 0.0, 0.0, 0.0, 0.0, 0.0, 0.0, 0.0, 0.0, 0.0, 0.0, 0.0, 0.0, 0.0, 0.0, 0.0, 0.0, 0.0, 0.0, 0.0, 0.0, 0.0, 0.0, 0.0, 0.0, 0.0, 0.0, 0.0, 0.0, 0.0, 0.0, 0.0, 0.0, 0.0, 0.0, 0.0, 0.0, 0.0, 0.0, 0.0, 0.0, 0.0, 0.0, 0.0, 0.0, 0.0, 0.0, 0.0, 0.0, 0.0, 0.0, 0.0, 0.0, 0.0, 0.0, 0.0, 0.0, 0.0, 0.0, 0.0, 0.0, 0.0, 0.0, 0.0, 0.0, 0.0, 0.0, 0.0, 0.0, 0.0, 0.0, 0.0, 0.0, 0.0, 0.0, 0.0, 0.0, 0.0, 0.0, 0.0, 0.0, 0.0, 0.0, 0.0, 0.0, 0.0, 0.0, 0.0, 0.0, 0.0, 0.0, 0.0, 0.0, 0.0, 0.0, 0.0, 0.0, 0.0, 0.0, 0.0, 0.0, 0.0, 0.0, 0.0, 0.0, 0.0, 0.0, 0.0, 0.0, 0.0, 0.0, 0.0, 0.0, 0.0, 0.0, 0.0, 0.0, 0.0, 0.0, 0.0, 0.0, 0.0, 0.0, 0.0, 0.0, 0.0, 0.0, 0.0, 0.0, 0.0, 0.0, 0.0, 0.0, 0.0, 0.0, 0.0, 0.0, 0.0, 0.0, 0.0, 0.0, 0.0, 0.0, 0.0, 0.0, 0.0, 0.0, 0.0, 0.0, 0.0, 0.0, 0.0, 0.0, 0.0, 0.0, 0.0, 0.0, 0.0, 0.0, 0.0, 0.0, 0.0, 0.0, 0.0, 0.0, 0.0, 0.0, 0.0, 0.0, 0.0, 0.0, 0.0, 0.0, 0.0, 0.0, 0.0, 0.0, 0.0, 0.0, 0.0, 0.0, 0.0, 0.0, 0.0, 0.0, 0.0, 0.0, 0.0, 0.0, 0.0, 0.0, 0.0, 0.0, 0.0, 0.0, 0.0, 0.0, 0.0, 0.0, 0.0, 0.0, 0.0, 0.0, 0.0, 0.0, 0.0, 0.0, 0.0, 0.0, 0.0, 0.0, 0.0, 0.0, 0.0, 0.0, 0.0, 0.0, 0.0, 0.0, 0.0, 0.0, 0.0, 0.0, 0.0, 0.0, 0.0, 0.0, 0.0, 0.0, 0.0, 0.0, 0.0, 0.0, 0.0, 0.0, 0.0, 0.0, 0.0, 0.0, 0.0, 0.0, 0.0, 0.0, 0.0, 0.0, 0.0, 0.0, 0.0, 0.0, 0.0, 0.0, 0.0, 0.0, 0.0, 0.0, 0.0, 0.0, 0.0, 0.0, 0.0, 0.0, 0.0, 0.0, 0.0, 0.0, 0.0, 0.0, 0.0, 0.0, 0.0, 0.0, 0.0, 0.0, 0.0, 0.0, 0.0, 0.0, 0.0, 0.0, 0.0, 0.0, 0.0, 0.0, 0.0, 0.0, 0.0, 0.0, 0.0, 0.0, 0.0, 0.0, 0.0, 0.0, 0.0, 0.0, 0.0, 0.0, 0.0, 0.0, 0.0, 0.0, 0.0, 0.0, 0.0, 0.0, 0.0, 0.0, 0.0, 0.0, 0.0, 0.0, 0.0, 0.0, 0.0, 0.0, 0.0, 0.0, 0.0, 0.0, 0.0, 0.0, 0.0, 0.0, 0.0, 0.0, 0.0, 0.0, 0.0, 0.0, 0.0, 0.0, 0.0, 0.0, 0.0, 0.0, 0.0, 0.0, 0.0, 0.0, 0.0, 0.0, 0.0, 0.0, 0.0, 0.0, 0.0, 0.0, 0.0, 0.0, 0.0, 0.0, 0.0, 0.0, 0.0, 0.0, 0.0, 0.0, 0.0, 0.0, 0.0, 0.0, 0.0, 0.0, 0.0, 0.0, 0.0, 0.0, 0.0, 0.0, 0.0, 0.0, 0.0, 0.0, 0.0, 0.0, 0.0, 0.0, 0.0, 0.0, 0.0, 0.0, 0.0, 0.0, 0.0, 0.0, 0.0, 0.0, 0.0, 0.0, 0.0, 0.0, 0.0, 0.0, 0.0, 0.0, 0.0, 0.0, 0.0, 0.0, 0.0, 0.0, 0.0, 0.0, 0.0, 0.0, 0.0, 0.0, 0.0, 0.0, 0.0, 0.0, 0.0, 0.0, 0.0, 0.0, 0.0, 0.0, 0.0, 0.0, 0.0, 0.0, 0.0, 0.0, 0.0, 0.0, 0.0, 0.0, 0.0, 0.0, 0.0, 0.0, 0.0, 0.0, 0.0, 0.0, 0.0, 0.0, 0.0, 0.0, 0.0, 0.0, 0.0, 0.0, 0.0, 0.0, 0.0, 0.0, 0.0, 0.0, 0.0, 0.0, 0.0, 0.0, 0.0, 0.0, 0.0, 0.0, 0.0, 0.0, 0.0, 0.0, 0.0, 0.0, 0.0, 0.0, 0.0, 0.0, 0.0, 0.0, 0.0, 0.0, 0.0, 0.0, 0.0, 0.0, 0.0, 0.0, 0.0, 0.0, 0.0, 0.0, 0.0, 0.0, 0.0, 0.0, 0.0, 0.0, 0.0, 0.0, 0.0, 0.0, 0.0, 0.0, 0.0, 0.0, 0.0, 0.0, 0.0, 0.0, 0.0, 0.0, 0.0, 0.0, 0.0, 0.0, 0.0, 0.0, 0.0, 0.0, 0.0, 0.0, 0.0, 0.0, 0.0, 0.0, 0.0, 0.0, 0.0, 0.0, 0.0, 0.0, 0.0, 0.0, 0.0, 0.0, 0.0, 0.0, 0.0, 0.0, 0.0, 0.0, 0.0, 0.0, 0.0, 0.0, 0.0, 0.0, 0.0, 0.0, 0.0, 0.0, 0.0, 0.0, 0.0, 0.0, 0.0, 0.0, 0.0, 0.0, 0.0, 0.0, 0.0, 0.0, 0.0, 0.0, 0.0, 0.0, 0.0, 0.0, 0.0, 0.0, 0.0, 0.0, 0.0, 0.0, 0.0, 0.0, 0.0, 0.0, 0.0, 0.0, 0.0, 0.0, 0.0, 0.0, 0.0, 0.0, 0.0, 0.0, 0.0, 0.0, 0.0, 0.0, 0.0, 0.0, 0.0, 0.0, 0.0, 0.0, 0.0, 0.0, 0.0, 0.0, 0.0, 0.0, 0.0, 0.0, 0.0, 0.0, 0.0, 0.0, 0.0, 0.0, 0.0, 0.0, 0.0, 0.0, 0.0, 0.0, 0.0, 0.0, 0.0, 0.0, 0.0, 0.0, 0.0, 0.0, 0.0, 0.0, 0.0, 0.0, 0.0, 0.0, 0.0, 0.0, 0.0, 0.0, 0.0, 0.0, 0.0, 0.0, 0.0, 0.0, 0.0, 0.0, 0.0, 0.0, 0.0, 0.0, 0.0, 0.0, 0.0, 0.0, 0.0, 0.0, 0.0, 0.0, 0.0, 0.0, 0.0, 0.0, 0.0, 0.0, 0.0, 0.0, 0.0, 0.0, 0.0, 0.0, 0.0, 0.0, 0.0, 0.0, 0.0, 0.0, 0.0, 0.0, 0.0, 0.0, 0.0, 0.0, 0.0, 0.0, 0.0, 0.0, 0.0, 0.0, 0.0, 0.0, 0.0, 0.0, 0.0, 0.0, 0.0, 0.0, 0.0, 0.0, 0.0, 0.0, 0.0, 0.0, 0.0, 0.0, 0.0, 0.0, 0.0, 0.0, 0.0, 0.0, 0.0, 0.0, 0.0, 0.0, 0.0, 0.0, 0.0, 0.0, 0.0, 0.0, 0.0, 0.0, 0.0, 0.0, 0.0, 0.0, 0.0, 0.0, 0.0, 0.0, 0.0, 0.0, 0.0, 0.0, 0.0, 0.0, 0.0, 0.0, 0.0, 0.0, 0.0, 0.0, 0.0, 0.0, 0.0, 0.0, 0.0, 0.0, 0.0, 0.0, 0.0, 0.0, 0.0, 0.0, 0.0, 0.0, 0.0, 0.0, 0.0, 0.0, 0.0, 0.0, 0.0, 0.0, 0.0, 0.0, 0.0, 0.0, 0.0, 0.0, 0.0, 0.0, 0.0, 0.0, 0.0, 0.0, 0.0, 0.0, 0.0, 0.0, 0.0, 0.0, 0.0, 0.0, 0.0, 0.0, 0.0, 0.0, 0.0, 0.0, 0.0, 0.0, 0.0, 0.0, 0.0, 0.0, 0.0, 0.0, 0.0, 0.0, 0.0, 0.0, 0.0, 0.0, 0.0, 0.0, 0.0, 0.0, 0.0, 0.0, 0.0, 0.0, 0.0, 0.0, 0.0, 0.0, 0.0, 0.0, 0.0, 0.0, 0.0, 0.0, 0.0, 0.0, 0.0, 0.0, 0.0, 0.0, 0.0, 0.0, 0.0, 0.0, 0.0, 0.0, 0.0, 0.0, 0.0, 0.0, 0.0, 0.0, 0.0, 0.0, 0.0, 0.0, 0.0, 0.0, 0.0, 0.0, 0.0, 0.0, 0.0, 0.0, 0.0, 0.0, 0.0, 0.0, 0.0, 0.0, 0.0, 0.0, 0.0, 0.0, 0.0, 0.0, 0.0, 0.0, 0.0, 0.0, 0.0, 0.0, 0.0, 0.0, 0.0, 0.0, 0.0, 0.0, 0.0, 0.0, 0.0, 0.0, 0.0, 0.0, 0.0, 0.0, 0.0, 0.0, 0.0, 0.0, 0.0, 0.0, 0.0, 0.0, 0.0, 0.0, 0.0, 0.0, 0.0, 0.0, 0.0, 0.0, 0.0, 0.0, 0.0, 0.0, 0.0, 0.0, 0.0, 0.0, 0.0, 0.0, 0.0, 0.0, 0.0, 0.0, 0.0, 0.0, 0.0, 0.0, 0.0, 0.0, 0.0, 0.0, 0.0, 0.0, 0.0, 0.0, 0.0, 0.0, 0.0, 0.0, 0.0, 0.0, 0.0, 0.0, 0.0, 0.0, 0.0, 0.0, 0.0, 0.0, 0.0, 0.0, 0.0, 0.0, 0.0, 0.0, 0.0, 0.0, 0.0, 0.0, 0.0, 0.0, 0.0, 0.0, 0.0, 0.0, 0.0, 0.0, 0.0, 0.0, 0.0, 0.0, 0.0, 0.0, 0.0, 0.0, 0.0, 0.0, 0.0, 0.0, 0.0, 0.0, 0.0, 0.0, 0.0, 0.0, 0.0, 0.0, 0.0, 0.0, 0.0, 0.0, 0.0, 0.0, 0.0, 0.0, 0.0, 0.0, 0.0, 0.0, 0.0, 0.0, 0.0, 0.0, 0.0, 0.0, 0.0, 0.0, 0.0, 0.0, 0.0, 0.0, 0.0, 0.0, 0.0, 0.0, 0.0, 0.0, 0.0, 0.0, 0.0, 0.0, 0.0, 0.0, 0.0, 0.0, 0.0, 0.0, 0.0, 0.0, 0.0, 0.0, 0.0, 0.0, 0.0, 0.0, 0.0, 0.0, 0.0, 0.0, 0.0, 0.0, 0.0, 0.0, 0.0, 0.0, 0.0, 0.0, 0.0, 0.0, 0.0, 0.0, 0.0, 0.0, 0.0, 0.0, 0.0, 0.0, 0.0, 0.0, 0.0, 0.0, 0.0, 0.0, 0.0, 0.0, 0.0, 0.0, 0.0, 0.0, 0.0, 0.0, 0.0, 0.0, 0.0, 0.0, 0.0, 0.0, 0.0, 0.0, 0.0, 0.0, 0.0, 0.0, 0.0, 0.0, 0.0, 0.0, 0.0, 0.0, 0.0, 0.0, 0.0, 0.0, 0.0, 0.0, 0.0, 0.0, 0.0, 0.0, 0.0, 0.0, 0.0, 0.0, 0.0, 0.0, 0.0, 0.0, 0.0, 0.0, 0.0, 0.0, 0.0, 0.0, 0.0, 0.0, 0.0, 0.0, 0.0, 0.0, 0.0, 0.0, 0.0, 0.0, 0.0, 0.0, 0.0, 0.0, 0.0, 0.0, 0.0, 0.0, 0.0, 0.0, 0.0, 0.0, 0.0, 0.0, 0.0, 0.0, 0.0, 0.0, 0.0, 0.0, 0.0, 0.0, 0.0, 0.0, 0.0, 0.0, 0.0, 0.0, 0.0, 0.0, 0.0, 0.0, 0.0, 0.0, 0.0, 0.0, 0.0, 0.0, 0.0, 0.0, 0.0, 0.0, 0.0, 0.0, 0.0, 0.0, 0.0, 0.0, 0.0, 0.0, 0.0, 0.0, 0.0, 0.0, 0.0, 0.0, 0.0, 0.0, 0.0, 0.0, 0.0, 0.0, 0.0, 0.0, 0.0, 0.0, 0.0, 0.0, 0.0, 0.0, 0.0, 0.0, 0.0, 0.0, 0.0, 0.0, 0.0, 0.0, 0.0, 0.0, 0.0, 0.0, 0.0, 0.0, 0.0, 0.0, 0.0, 0.0, 0.0, 0.0, 0.0, 0.0, 0.0, 0.0, 0.0, 0.0, 0.0, 0.0, 0.0, 0.0, 0.0, 0.0, 0.0, 0.0, 0.0, 0.0, 0.0, 0.0, 0.0, 0.0, 0.0, 0.0, 0.0, 0.0, 0.0, 0.0, 0.0, 0.0, 0.0, 0.0, 0.0, 0.0, 0.0, 0.0, 0.0, 0.0, 0.0, 0.0, 0.0, 0.0, 0.0, 0.0, 0.0, 0.0, 0.0, 0.0, 0.0, 0.0, 0.0, 0.0, 0.0, 0.0, 0.0, 0.0, 0.0, 0.0, 0.0, 0.0, 0.0, 0.0, 0.0, 0.0, 0.0, 0.0, 0.0, 0.0, 0.0, 0.0, 0.0, 0.0, 0.0, 0.0, 0.0, 0.0, 0.0, 0.0, 0.0, 0.0, 0.0, 0.0, 0.0, 0.0, 0.0, 0.0, 0.0, 0.0, 0.0, 0.0, 0.0, 0.0, 0.0, 0.0, 0.0, 0.0, 0.0, 0.0, 0.0, 0.0, 0.0, 0.0, 0.0, 0.0, 0.0, 0.0, 0.0, 0.0, 0.0, 0.0, 0.0, 0.0, 0.0, 0.0, 0.0, 0.0, 0.0, 0.0, 0.0, 0.0, 0.0, 0.0, 0.0, 0.0, 0.0, 0.0, 0.0, 0.0, 0.0, 0.0, 0.0, 0.0, 0.0, 0.0, 0.0, 0.0, 0.0, 0.0, 0.0, 0.0, 0.0, 0.0, 0.0, 0.0, 0.0, 0.0, 0.0, 0.0, 0.0, 0.0, 0.0, 0.0, 0.0, 0.0, 0.0, 0.0, 0.0, 0.0, 0.0, 0.0, 0.0, 0.0, 0.0, 0.0, 0.0, 0.0, 0.0, 0.0, 0.0, 0.0, 0.0, 0.0, 0.0, 0.0, 0.0, 0.0, 0.0, 0.0, 0.0, 0.0, 0.0, 0.0, 0.0, 0.0, 0.0, 0.0, 0.0, 0.0, 0.0, 0.0, 0.0, 0.0, 0.0, 0.0, 0.0, 0.0, 0.0, 0.0, 0.0, 0.0, 0.0, 0.0, 0.0, 0.0, 0.0, 0.0, 0.0, 0.0, 0.0, 0.0, 0.0, 0.0, 0.0, 0.0, 0.0, 0.0, 0.0, 0.0, 0.0, 0.0, 0.0, 0.0, 0.0, 0.0, 0.0, 0.0, 0.0, 0.0, 0.0, 0.0, 0.0, 0.0, 0.0, 0.0, 0.0, 0.0, 0.0, 0.0, 0.0, 0.0, 0.0, 0.0, 0.0, 0.0, 0.0, 0.0, 0.0, 0.0, 0.0, 0.0, 0.0, 0.0, 0.0, 0.0, 0.0, 0.0, 0.0, 0.0, 0.0, 0.0, 0.0, 0.0, 0.0, 0.0, 0.0, 0.0, 0.0, 0.0, 0.0, 0.0, 0.0, 0.0, 0.0, 0.0, 0.0, 0.0, 0.0, 0.0, 0.0, 0.0, 0.0, 0.0, 0.0, 0.0, 0.0, 0.0, 0.0, 0.0, 0.0, 0.0, 0.0, 0.0, 0.0, 0.0, 0.0, 0.0, 0.0, 0.0, 0.0, 0.0, 0.0, 0.0, 0.0, 0.0, 0.0, 0.0, 0.0, 0.0, 0.0, 0.0, 0.0, 0.0, 0.0, 0.0, 0.0, 0.0, 0.0, 0.0, 0.0, 0.0, 0.0, 0.0, 0.0, 0.0, 0.0, 0.0, 0.0, 0.0, 0.0, 0.0, 0.0, 0.0, 0.0, 0.0, 0.0, 0.0, 0.0, 0.0, 0.0, 0.0, 0.0, 0.0, 0.0, 0.0, 0.0, 0.0, 0.0, 0.0, 0.0, 0.0, 0.0, 0.0, 0.0, 0.0, 0.0, 0.0, 0.0, 0.0, 0.0, 0.0, 0.0, 0.0, 0.0, 0.0, 0.0, 0.0, 0.0, 0.0, 0.0, 0.0, 0.0, 0.0, 0.0, 0.0, 0.0, 0.0, 0.0, 0.0, 0.0, 0.0, 0.0, 0.0, 0.0, 0.0, 0.0, 0.0, 0.0, 0.0, 0.0, 0.0, 0.0, 0.0, 0.0, 0.0, 0.0, 0.0, 0.0, 0.0, 0.0, 0.0, 0.0, 0.0, 0.0, 0.0, 0.0, 0.0, 0.0, 0.0, 0.0, 0.0, 0.0, 0.0, 0.0, 0.0, 0.0, 0.0, 0.0, 0.0, 0.0, 0.0, 0.0, 0.0, 0.0, 0.0, 0.0, 0.0, 0.0, 0.0, 0.0, 0.0, 0.0, 0.0, 0.0, 0.0, 0.0, 0.0, 0.0, 0.0, 0.0, 0.0, 0.0, 0.0, 0.0, 0.0, 0.0, 0.0, 0.0, 0.0, 0.0, 0.0, 0.0, 0.0, 0.0, 0.0, 0.0, 0.0, 0.0, 0.0, 0.0, 0.0, 0.0, 0.0, 0.0, 0.0, 0.0, 0.0, 0.0, 0.0, 0.0, 0.0, 0.0, 0.0, 0.0, 0.0, 0.0, 0.0, 0.0, 0.0, 0.0, 0.0, 0.0, 0.0, 0.0, 0.0, 0.0, 0.0, 0.0, 0.0, 0.0, 0.0, 0.0, 0.0, 0.0, 0.0, 0.0, 0.0, 0.0, 0.0, 0.0, 0.0, 0.0, 0.0, 0.0, 0.0, 0.0, 0.0, 0.0, 0.0, 0.0, 0.0, 0.0, 0.0, 0.0, 0.0, 0.0, 0.0, 0.0, 0.0, 0.0, 0.0, 0.0, 0.0, 0.0, 0.0, 0.0, 0.0, 0.0, 0.0, 0.0, 0.0, 0.0, 0.0, 0.0, 0.0, 0.0, 0.0, 0.0, 0.0, 0.0, 0.0, 0.0, 0.0, 0.0, 0.0, 0.0, 0.0, 0.0, 0.0, 0.0, 0.0, 0.0, 0.0, 0.0, 0.0, 0.0, 0.0, 0.0, 0.0, 0.0, 0.0, 0.0, 0.0, 0.0, 0.0, 0.0, 0.0, 0.0, 0.0, 0.0, 0.0, 0.0, 0.0, 0.0, 0.0, 0.0, 0.0, 0.0, 0.0, 0.0, 0.0, 0.0, 0.0, 0.0, 0.0, 0.0, 0.0, 0.0, 0.0, 0.0, 0.0, 0.0, 0.0, 0.0, 0.0, 0.0, 0.0, 0.0, 0.0, 0.0, 0.0, 0.0, 0.0, 0.0, 0.0, 0.0, 0.0, 0.0, 0.0, 0.0, 0.0, 0.0, 0.0, 0.0, 0.0, 0.0, 0.0, 0.0, 0.0, 0.0, 0.0, 0.0, 0.0, 0.0, 0.0, 0.0, 0.0, 0.0, 0.0, 0.0, 0.0, 0.0, 0.0, 0.0, 0.0, 0.0, 0.0, 0.0, 0.0, 0.0, 0.0, 0.0, 0.0, 0.0, 0.0, 0.0, 0.0, 0.0, 0.0, 0.0, 0.0, 0.0, 0.0, 0.0, 0.0, 0.0, 0.0, 0.0, 0.0, 0.0, 0.0, 0.0, 0.0, 0.0, 0.0, 0.0, 0.0, 0.0, 0.0, 0.0, 0.0, 0.0, 0.0, 0.0, 0.0, 0.0, 0.0, 0.0, 0.0, 0.0, 0.0, 0.0, 0.0, 0.0, 0.0, 0.0, 0.0, 0.0, 0.0, 0.0, 0.0, 0.0, 0.0, 0.0, 0.0, 0.0, 0.0, 0.0, 0.0, 0.0, 0.0, 0.0, 0.0, 0.0, 0.0, 0.0, 0.0, 0.0, 0.0, 0.0, 0.0, 0.0, 0.0, 0.0, 0.0, 0.0, 0.0, 0.0, 0.0, 0.0, 0.0, 0.0, 0.0, 0.0, 0.0, 0.0, 0.0, 0.0, 0.0, 0.0, 0.0, 0.0, 0.0, 0.0, 0.0, 0.0, 0.0, 0.0, 0.0, 0.0, 0.0, 0.0, 0.0, 0.0, 0.0, 0.0, 0.0, 0.0, 0.0, 0.0, 0.0, 0.0, 0.0, 0.0, 0.0, 0.0, 0.0, 0.0, 0.0, 0.0, 0.0, 0.0, 0.0, 0.0, 0.0, 0.0, 0.0, 0.0, 0.0, 0.0, 0.0, 0.0, 0.0, 0.0, 0.0, 0.0, 0.0, 0.0, 0.0, 0.0, 0.0, 0.0, 0.0, 0.0, 0.0, 0.0, 0.0, 0.0, 0.0, 0.0, 0.0, 0.0, 0.0, 0.0, 0.0, 0.0, 0.0, 0.0, 0.0, 0.0, 0.0, 0.0, 0.0, 0.0, 0.0, 0.0, 0.0, 0.0, 0.0, 0.0, 0.0, 0.0, 0.0, 0.0, 0.0, 0.0, 0.0, 0.0, 0.0, 0.0, 0.0, 0.0, 0.0, 0.0, 0.0, 0.0, 0.0, 0.0, 0.0, 0.0, 0.0, 0.0, 0.0, 0.0, 0.0, 0.0, 0.0, 0.0, 0.0, 0.0, 0.0, 0.0, 0.0, 0.0, 0.0, 0.0, 0.0, 0.0, 0.0, 0.0, 0.0, 0.0, 0.0, 0.0, 0.0, 0.0, 0.0, 0.0, 0.0, 0.0, 0.0, 0.0, 0.0, 0.0, 0.0, 0.0, 0.0, 0.0, 0.0, 0.0, 0.0, 0.0, 0.0, 0.0, 0.0, 0.0, 0.0, 0.0, 0.0, 0.0, 0.0, 0.0, 0.0, 0.0, 0.0, 0.0, 0.0, 0.0, 0.0, 0.0, 0.0, 0.0, 0.0, 0.0, 0.0, 0.0, 0.0, 0.0, 0.0, 0.0, 0.0, 0.0, 0.0, 0.0, 0.0, 0.0, 0.0, 0.0, 0.0, 0.0, 0.0, 0.0, 0.0, 0.0, 0.0, 0.0, 0.0, 0.0, 0.0, 0.0, 0.0, 0.0, 0.0, 0.0, 0.0, 0.0, 0.0, 0.0, 0.0, 0.0, 0.0, 0.0, 0.0, 0.0, 0.0, 0.0, 0.0, 0.0, 0.0, 0.0, 0.0, 0.0, 0.0, 0.0, 0.0, 0.0, 0.0, 0.0, 0.0, 0.0, 0.0, 0.0, 0.0, 0.0, 0.0, 0.0, 0.0, 0.0, 0.0, 0.0, 0.0, 0.0, 0.0, 0.0, 0.0, 0.0, 0.0, 0.0, 0.0, 0.0, 0.0, 0.0, 0.0, 0.0, 0.0, 0.0, 0.0, 0.0, 0.0, 0.0, 0.0, 0.0, 0.0, 0.0, 0.0, 0.0, 0.0, 0.0, 0.0, 0.0, 0.0, 0.0, 0.0, 0.0, 0.0, 0.0, 0.0, 0.0, 0.0, 0.0, 0.0, 0.0, 0.0, 0.0, 0.0, 0.0, 0.0, 0.0, 0.0, 0.0, 0.0, 0.0, 0.0, 0.0, 0.0, 0.0, 0.0, 0.0, 0.0, 0.0, 0.0, 0.0, 0.0, 0.0, 0.0, 0.0, 0.0, 0.0, 0.0, 0.0, 0.0, 0.0, 0.0, 0.0, 0.0, 0.0, 0.0, 0.0, 0.0, 0.0, 0.0, 0.0, 0.0, 0.0, 0.0, 0.0, 0.0, 0.0, 0.0, 0.0, 0.0, 0.0, 0.0, 0.0, 0.0, 0.0, 0.0, 0.0, 0.0, 0.0, 0.0, 0.0, 0.0, 0.0, 0.0, 0.0, 0.0, 0.0, 0.0, 0.0, 0.0, 0.0, 0.0, 0.0, 0.0, 0.0, 0.0, 0.0, 0.0, 0.0, 0.0, 0.0, 0.0, 0.0, 0.0, 0.0, 0.0, 0.0, 0.0, 0.0, 0.0, 0.0, 0.0, 0.0, 0.0, 0.0, 0.0, 0.0, 0.0, 0.0, 0.0, 0.0, 0.0, 0.0, 0.0, 0.0, 0.0, 0.0, 0.0, 0.0, 0.0, 0.0, 0.0, 0.0, 0.0, 0.0, 0.0, 0.0, 0.0, 0.0, 0.0, 0.0, 0.0, 0.0, 0.0, 0.0, 0.0, 0.0, 0.0, 0.0, 0.0, 0.0, 0.0, 0.0, 0.0, 0.0, 0.0, 0.0, 0.0, 0.0, 0.0, 0.0, 0.0, 0.0, 0.0, 0.0, 0.0, 0.0, 0.0, 0.0, 0.0, 0.0, 0.0, 0.0, 0.0, 0.0, 0.0, 0.0, 0.0, 0.0, 0.0, 0.0, 0.0, 0.0, 0.0, 0.0, 0.0, 0.0, 0.0, 0.0, 0.0, 0.0, 0.0, 0.0, 0.0, 0.0, 0.0, 0.0, 0.0, 0.0, 0.0, 0.0, 0.0, 0.0, 0.0, 0.0, 0.0, 0.0, 0.0, 0.0, 0.0, 0.0, 0.0, 0.0, 0.0, 0.0, 0.0, 0.0, 0.0, 0.0, 0.0, 0.0, 0.0, 0.0, 0.0, 0.0, 0.0, 0.0, 0.0, 0.0, 0.0, 0.0, 0.0, 0.0, 0.0, 0.0, 0.0, 0.0, 0.0, 0.0, 0.0, 0.0, 0.0, 0.0, 0.0, 0.0, 0.0, 0.0, 0.0, 0.0, 0.0, 0.0, 0.0, 0.0, 0.0, 0.0, 0.0, 0.0, 0.0, 0.0, 0.0, 0.0, 0.0, 0.0, 0.0, 0.0, 0.0, 0.0, 0.0, 0.0, 0.0, 0.0, 0.0, 0.0, 0.0, 0.0, 0.0, 0.0, 0.0, 0.0, 0.0, 0.0, 0.0, 0.0, 0.0, 0.0, 0.0, 0.0, 0.0, 0.0, 0.0, 0.0, 0.0, 0.0, 0.0, 0.0, 0.0, 0.0, 0.0, 0.0, 0.0, 0.0, 0.0, 0.0, 0.0, 0.0, 0.0, 0.0, 0.0, 0.0, 0.0, 0.0, 0.0, 0.0, 0.0, 0.0, 0.0, 0.0, 0.0, 0.0, 0.0, 0.0, 0.0, 0.0, 0.0, 0.0, 0.0, 0.0, 0.0, 0.0, 0.0, 0.0, 0.0, 0.0, 0.0, 0.0, 0.0, 0.0, 0.0, 0.0, 0.0, 0.0, 0.0, 0.0, 0.0, 0.0, 0.0, 0.0, 0.0, 0.0, 0.0, 0.0, 0.0, 0.0, 0.0, 0.0, 0.0, 0.0, 0.0, 0.0, 0.0, 0.0, 0.0, 0.0, 0.0, 0.0, 0.0, 0.0, 0.0, 0.0, 0.0, 0.0, 0.0, 0.0, 0.0, 0.0, 0.0, 0.0, 0.0, 0.0, 0.0, 0.0, 0.0, 0.0, 0.0, 0.0, 0.0, 0.0, 0.0, 0.0, 0.0, 0.0, 0.0, 0.0, 0.0, 0.0, 0.0, 0.0, 0.0, 0.0, 0.0, 0.0, 0.0, 0.0, 0.0, 0.0, 0.0, 0.0, 0.0, 0.0, 0.0, 0.0, 0.0, 0.0, 0.0, 0.0, 0.0, 0.0, 0.0, 0.0, 0.0, 0.0, 0.0, 0.0, 0.0, 0.0, 0.0, 0.0, 0.0, 0.0, 0.0, 0.0, 0.0, 0.0, 0.0, 0.0, 0.0, 0.0, 0.0, 0.0, 0.0, 0.0, 0.0, 0.0, 0.0, 0.0, 0.0, 0.0, 0.0, 0.0, 0.0, 0.0, 0.0, 0.0, 0.0, 0.0, 0.0, 0.0, 0.0, 0.0, 0.0, 0.0, 0.0, 0.0, 0.0, 0.0, 0.0, 0.0, 0.0, 0.0, 0.0, 0.0, 0.0, 0.0, 0.0, 0.0, 0.0, 0.0, 0.0, 0.0, 0.0, 0.0, 0.0, 0.0, 0.0, 0.0, 0.0, 0.0, 0.0, 0.0, 0.0, 0.0, 0.0, 0.0, 0.0, 0.0, 0.0, 0.0, 0.0, 0.0, 0.0, 0.0, 0.0, 0.0, 0.0, 0.0, 0.0, 0.0, 0.0, 0.0, 0.0, 0.0, 0.0, 0.0, 0.0, 0.0, 0.0, 0.0, 0.0, 0.0, 0.0, 0.0, 0.0, 0.0, 0.0, 0.0, 0.0, 0.0, 0.0, 0.0, 0.0, 0.0, 0.0, 0.0, 0.0, 0.0, 0.0, 0.0, 0.0, 0.0, 0.0, 0.0, 0.0, 0.0, 0.0, 0.0, 0.0, 0.0, 0.0, 0.0, 0.0, 0.0, 0.0, 0.0, 0.0, 0.0, 0.0, 0.0, 0.0, 0.0, 0.0, 0.0, 0.0, 0.0, 0.0, 0.0, 0.0, 0.0, 0.0, 0.0, 0.0, 0.0, 0.0, 0.0, 0.0, 0.0, 0.0, 0.0, 0.0, 0.0, 0.0, 0.0, 0.0, 0.0, 0.0, 0.0, 0.0, 0.0, 0.0, 0.0, 0.0, 0.0, 0.0, 0.0, 0.0, 0.0, 0.0, 0.0, 0.0, 0.0, 0.0, 0.0, 0.0, 0.0, 0.0, 0.0, 0.0, 0.0, 0.0, 0.0, 0.0, 0.0, 0.0, 0.0, 0.0, 0.0, 0.0, 0.0, 0.0, 0.0, 0.0, 0.0, 0.0, 0.0, 0.0, 0.0, 0.0, 0.0, 0.0, 0.0, 0.0, 0.0, 0.0, 0.0, 0.0, 0.0, 0.0, 0.0, 0.0, 0.0, 0.0, 0.0, 0.0, 0.0, 0.0, 0.0, 0.0, 0.0, 0.0, 0.0, 0.0, 0.0, 0.0, 0.0, 0.0, 0.0, 0.0, 0.0, 0.0, 0.0, 0.0, 0.0, 0.0, 0.0, 0.0, 0.0, 0.0, 0.0, 0.0, 0.0, 0.0, 0.0, 0.0, 0.0, 0.0, 0.0, 0.0, 0.0, 0.0, 0.0, 0.0, 0.0, 0.0, 0.0, 0.0, 0.0, 0.0, 0.0, 0.0, 0.0, 0.0, 0.0, 0.0, 0.0, 0.0, 0.0, 0.0, 0.0, 0.0, 0.0, 0.0, 0.0, 0.0, 0.0, 0.0, 0.0, 0.0, 0.0, 0.0, 0.0, 0.0, 0.0, 0.0, 0.0, 0.0, 0.0, 0.0, 0.0, 0.0, 0.0, 0.0, 0.0, 0.0, 0.0, 0.0, 0.0, 0.0, 0.0, 0.0, 0.0, 0.0, 0.0, 0.0, 0.0, 0.0, 0.0, 0.0, 0.0, 0.0, 0.0, 0.0, 0.0, 0.0, 0.0, 0.0, 0.0, 0.0, 0.0, 0.0, 0.0, 0.0, 0.0, 0.0, 0.0, 0.0, 0.0, 0.0, 0.0, 0.0, 0.0, 0.0, 0.0, 0.0, 0.0, 0.0, 0.0, 0.0, 0.0, 0.0, 0.0, 0.0, 0.0, 0.0, 0.0, 0.0, 0.0, 0.0, 0.0, 0.0, 0.0, 0.0, 0.0, 0.0, 0.0, 0.0, 0.0, 0.0, 0.0, 0.0, 0.0, 0.0, 0.0, 0.0, 0.0, 0.0, 0.0, 0.0, 0.0, 0.0, 0.0, 0.0, 0.0, 0.0, 0.0, 0.0, 0.0, 0.0, 0.0, 0.0, 0.0, 0.0, 0.0, 0.0, 0.0, 0.0, 0.0, 0.0, 0.0, 0.0, 0.0, 0.0, 0.0, 0.0, 0.0, 0.0, 0.0, 0.0, 0.0, 0.0, 0.0, 0.0, 0.0, 0.0, 0.0, 0.0, 0.0, 0.0, 0.0, 0.0, 0.0, 0.0, 0.0, 0.0, 0.0, 0.0, 0.0, 0.0, 0.0, 0.0, 0.0, 0.0, 0.0, 0.0, 0.0, 0.0, 0.0, 0.0, 0.0, 0.0, 0.0, 0.0, 0.0, 0.0, 0.0, 0.0, 0.0, 0.0, 0.0, 0.0, 0.0, 0.0, 0.0, 0.0, 0.0, 0.0, 0.0, 0.0, 0.0, 0.0, 0.0, 0.0, 0.0, 0.0, 0.0, 0.0, 0.0, 0.0, 0.0, 0.0, 0.0, 0.0, 0.0, 0.0, 0.0, 0.0, 0.0, 0.0, 0.0, 0.0, 0.0, 0.0, 0.0, 0.0, 0.0, 0.0, 0.0, 0.0, 0.0, 0.0, 0.0, 0.0, 0.0, 0.0, 0.0, 0.0, 0.0, 0.0, 0.0, 0.0, 0.0, 0.0, 0.0, 0.0, 0.0, 0.0, 0.0, 0.0, 0.0, 0.0, 0.0, 0.0, 0.0, 0.0, 0.0, 0.0, 0.0, 0.0, 0.0, 0.0, 0.0, 0.0, 0.0, 0.0, 0.0, 0.0, 0.0, 0.0, 0.0, 0.0, 0.0, 0.0, 0.0, 0.0, 0.0, 0.0, 0.0, 0.0, 0.0, 0.0, 0.0, 0.0, 0.0, 0.0, 0.0, 0.0, 0.0, 0.0, 0.0, 0.0, 0.0, 0.0, 0.0, 0.0, 0.0, 0.0, 0.0, 0.0, 0.0, 0.0, 0.0, 0.0, 0.0, 0.0, 0.0, 0.0, 0.0, 0.0, 0.0, 0.0, 0.0, 0.0, 0.0, 0.0, 0.0, 0.0, 0.0, 0.0, 0.0, 0.0, 0.0, 0.0, 0.0, 0.0, 0.0, 0.0, 0.0, 0.0, 0.0, 0.0, 0.0, 0.0, 0.0, 0.0, 0.0, 0.0, 0.0, 0.0, 0.0, 0.0, 0.0, 0.0, 0.0, 0.0, 0.0, 0.0, 0.0, 0.0, 0.0, 0.0, 0.0, 0.0, 0.0, 0.0, 0.0, 0.0, 0.0, 0.0, 0.0, 0.0, 0.0, 0.0, 0.0, 0.0, 0.0, 0.0, 0.0, 0.0, 0.0, 0.0, 0.0, 0.0, 0.0, 0.0, 0.0, 0.0, 0.0, 0.0, 0.0, 0.0, 0.0, 0.0, 0.0, 0.0, 0.0, 0.0, 0.0, 0.0, 0.0, 0.0, 0.0, 0.0, 0.0])
me_cube.materials.append(mat_ak47metal)
me_cube.materials.append(mat_ak47wood)
me_cube.materials.append(mat_ak47barrel)
me_cube.use_remesh_preserve_volume = False
me_cube.use_remesh_preserve_attributes = False
me_cube.use_mirror_vertex_groups = False
me_cube.update()

# ---- objects
ob_slider = bpy.data.objects.new('slider', me_cube_002)
ob_magazine = bpy.data.objects.new('Magazine', me_cube_001)
ob_body = bpy.data.objects.new('body', me_cube)
ob_lamp = bpy.data.objects.new('Lamp', light_lamp)
ob_camera = bpy.data.objects.new('Camera', cam_camera)

# ---- transforms, parenting, visibility, modifiers, constraints
ob_slider.location = (-0.03591, 0.2834, 0.1244)
ob_slider.scale = (0.09036, 0.3597, 0.075)
ob_slider.lineart.crease_threshold = 0.0
ob_magazine.location = (0.0, 0.389, -0.2966)
ob_magazine.scale = (0.138, 0.2252, 0.2055)
ob_magazine.lineart.crease_threshold = 0.0
ob_body.location = (0.0, -1.148, -0.02565)
ob_body.scale = (0.2055, 0.2055, 0.2055)
ob_body.lock_rotations_4d = False
ob_body.empty_display_type = 'ARROWS'
ob_body.lineart.crease_threshold = 0.0
ob_lamp.location = (4.076, 1.005, 5.904)
ob_lamp.rotation_euler = (0.6503, 0.05522, 1.866)
ob_lamp.lock_rotations_4d = False
ob_lamp.empty_display_type = 'ARROWS'
ob_lamp.color = (0.0, 0.0, 0.0, 0.0)
ob_lamp.lineart.crease_threshold = 0.0
ob_camera.location = (7.481, -6.508, 5.344)
ob_camera.rotation_euler = (1.109, 0.01082, 0.8149)
ob_camera.lock_rotations_4d = False
ob_camera.empty_display_type = 'ARROWS'
ob_camera.color = (0.0, 0.0, 0.0, 0.0)
ob_camera.display_type = 'WIRE'
ob_camera.lineart.crease_threshold = 0.0

# ---- collection membership
col_collection_1.objects.link(ob_slider)
col_collection_1.objects.link(ob_magazine)
col_collection_1.objects.link(ob_body)
col_collection_1.objects.link(ob_lamp)
col_collection_1.objects.link(ob_camera)

# ---- scene / render settings (as saved in the file)
scene.camera = ob_camera
scene.frame_start = 1; scene.frame_end = 250; scene.frame_set(1)
scene.render.engine = 'BLENDER_EEVEE_NEXT'
scene.render.resolution_percentage = 50
scene.render.dither_intensity = 0.0
scene.cycles.use_denoising = False
scene.cycles.samples = 10
scene.cycles.sampling_pattern = 'TABULATED_SOBOL'
scene.cycles.light_sampling_threshold = 0.0
scene.cycles.use_adaptive_sampling = False
scene.cycles.use_light_tree = False
scene.cycles.blur_glossy = 0.0
scene.cycles.volume_bounces = 1
scene.cycles.pixel_filter_type = 'GAUSSIAN'
scene.cycles.sample_clamp_indirect = 0.0
scene.view_settings.view_transform = 'Standard'
bpy.context.view_layer.update()
